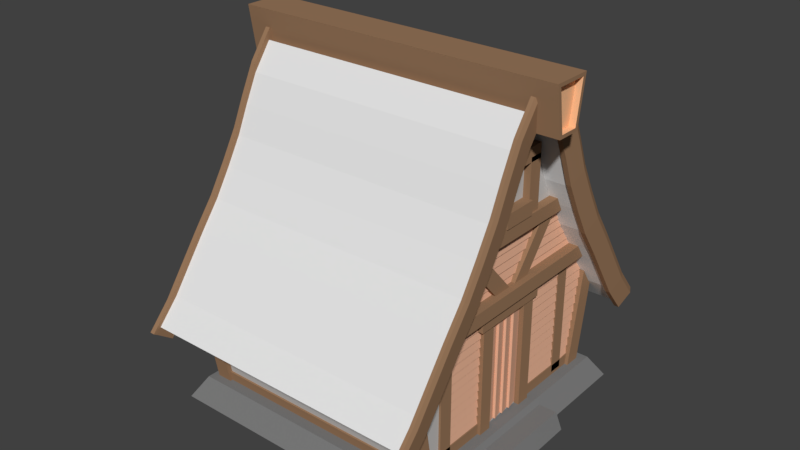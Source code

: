 # Source: haus.blend  (saved by Blender 2.79.0; exported with 4.5.12 LTS)
import bpy
from mathutils import Matrix  # noqa: F401  (used for matrix-valued properties, if any)

bpy.ops.wm.read_factory_settings(use_empty=True)
scene = bpy.context.scene
scene.name = 'Scene'

# ---- collections
col_collection_1 = bpy.data.collections.new('Collection 1'); scene.collection.children.link(col_collection_1)

# ---- materials (node trees are filled in below, after node groups)
mat_material = bpy.data.materials.new('Material')
mat_material.alpha_threshold = 0.0
mat_material.use_transparent_shadow = False
mat_material.diffuse_color = (0.8, 0.4468, 0.2968, 1.0)
mat_material.roughness = 0.5
mat_material.specular_intensity = 0.0
mat_material_001 = bpy.data.materials.new('Material.001')
mat_material_001.alpha_threshold = 0.0
mat_material_001.use_transparent_shadow = False
mat_material_001.diffuse_color = (0.3264, 0.1899, 0.1069, 1.0)
mat_material_001.roughness = 0.5
mat_material_001.specular_intensity = 0.0
mat_material_003 = bpy.data.materials.new('Material.003')
mat_material_003.alpha_threshold = 0.0
mat_material_003.use_transparent_shadow = False
mat_material_003.diffuse_color = (0.8971, 0.5122, 0.2811, 1.0)
mat_material_003.roughness = 0.5
mat_material_003.specular_intensity = 0.0
mat_wand = bpy.data.materials.new('Wand')
mat_wand.alpha_threshold = 0.0
mat_wand.use_transparent_shadow = False
mat_wand.diffuse_color = (0.5489, 0.5287, 0.5129, 1.0)
mat_wand.roughness = 0.5
mat_wand.specular_intensity = 0.0
mat_wand.line_color = (0.0, 0.0, 0.0, 1.0)
mat_schwelle = bpy.data.materials.new('Schwelle')
mat_schwelle.alpha_threshold = 0.0
mat_schwelle.use_transparent_shadow = False
mat_schwelle.diffuse_color = (0.2019, 0.2019, 0.2019, 1.0)
mat_schwelle.roughness = 0.5
mat_schwelle.specular_intensity = 0.0

# ---- material node trees

# ---- world
world_world = bpy.data.worlds.new('World'); scene.world = world_world
world_world.color = (0.05088, 0.05088, 0.05088)
world_world.use_sun_shadow = False
world_world.sun_shadow_jitter_overblur = 0.0
world_world.cycles.sampling_method = 'MANUAL'

# ---- meshes
me_cube_047 = bpy.data.meshes.new('Cube.047')
me_cube_047.from_pydata([(-1.0, -1.0, -8.887), (-1.0, -1.0, 8.887), (-1.0, 1.0, -8.887), (-1.0, 1.0, 8.887), (1.0, -1.0, -8.887), (1.0, -1.0, 8.887), (1.0, 1.0, -8.887), (1.0, 1.0, 8.887), (0.58, 0.4, -8.887), (0.58, 0.4, 8.887), (0.58, 2.4, -8.887), (0.58, 2.4, 8.887), (2.58, 0.4, -8.887), (2.58, 0.4, 8.887), (2.58, 2.4, -8.887), (2.58, 2.4, 8.887), (2.16, 1.8, -8.597), (2.16, 1.8, 8.227), (2.16, 3.8, -8.597), (2.16, 3.8, 8.227), (4.16, 1.8, -8.597), (4.16, 1.8, 8.227), (4.16, 3.8, -8.597), (4.16, 3.8, 8.227), (3.74, 3.2, -7.733), (3.74, 3.2, 7.733), (3.74, 5.2, -7.733), (3.74, 5.2, 7.733), (5.74, 3.2, -7.733), (5.74, 3.2, 7.733), (5.74, 5.2, -7.733), (5.74, 5.2, 7.733), (5.32, 4.6, -7.099), (5.32, 4.6, 6.755), (5.32, 6.6, -7.099), (5.32, 6.6, 6.755), (7.32, 4.6, -7.099), (7.32, 4.6, 6.755), (7.32, 6.6, -7.099), (7.32, 6.6, 6.755), (6.9, 6.0, -7.099), (6.9, 6.0, 6.755), (6.9, 8.0, -7.099), (6.9, 8.0, 6.755), (8.9, 6.0, -7.099), (8.9, 6.0, 6.755), (8.9, 8.0, -7.099), (8.9, 8.0, 6.755)], [], [(0, 1, 3, 2), (2, 3, 7, 6), (6, 7, 5, 4), (4, 5, 1, 0), (2, 6, 4, 0), (7, 3, 1, 5), (8, 9, 11, 10), (10, 11, 15, 14), (14, 15, 13, 12), (12, 13, 9, 8), (10, 14, 12, 8), (15, 11, 9, 13), (16, 17, 19, 18), (18, 19, 23, 22), (22, 23, 21, 20), (20, 21, 17, 16), (18, 22, 20, 16), (23, 19, 17, 21), (24, 25, 27, 26), (26, 27, 31, 30), (30, 31, 29, 28), (28, 29, 25, 24), (26, 30, 28, 24), (31, 27, 25, 29), (32, 33, 35, 34), (34, 35, 39, 38), (38, 39, 37, 36), (36, 37, 33, 32), (34, 38, 36, 32), (39, 35, 33, 37), (40, 41, 43, 42), (42, 43, 47, 46), (46, 47, 45, 44), (44, 45, 41, 40), (42, 46, 44, 40), (47, 43, 41, 45)])
_uv = me_cube_047.uv_layers.new(name='UVMap')
_uv.uv.foreach_set('vector', [0.002913, 0.9983, 0.002913, 0.001682, 0.1971, 0.001682, 0.1971, 0.9983, 0.5971, 0.001682, 0.5971, 0.9983, 0.4029, 0.9983, 0.4029, 0.001682, 0.7971, 0.001682, 0.7971, 0.9983, 0.6029, 0.9983, 0.6029, 0.001682, 0.2029, 0.9983, 0.2029, 0.001682, 0.3971, 0.001682, 0.3971, 0.9983, 0.9971, 0.2293, 0.8029, 0.2293, 0.8029, 0.1172, 0.9971, 0.1172, 0.9971, 0.001682, 0.9971, 0.1138, 0.8029, 0.1138, 0.8029, 0.001682, 0.002913, 0.9983, 0.002913, 0.001682, 0.1971, 0.001682, 0.1971, 0.9983, 0.5971, 0.001682, 0.5971, 0.9983, 0.4029, 0.9983, 0.4029, 0.001682, 0.7971, 0.001682, 0.7971, 0.9983, 0.6029, 0.9983, 0.6029, 0.001682, 0.2029, 0.9983, 0.2029, 0.001682, 0.3971, 0.001682, 0.3971, 0.9983, 0.9971, 0.2293, 0.8029, 0.2293, 0.8029, 0.1172, 0.9971, 0.1172, 0.9971, 0.001682, 0.9971, 0.1138, 0.8029, 0.1138, 0.8029, 0.001682, 0.002913, 0.9983, 0.002913, 0.001682, 0.1971, 0.001682, 0.1971, 0.9983, 0.5971, 0.001682, 0.5971, 0.9983, 0.4029, 0.9983, 0.4029, 0.001682, 0.7971, 0.001682, 0.7971, 0.9983, 0.6029, 0.9983, 0.6029, 0.001682, 0.2029, 0.9983, 0.2029, 0.001682, 0.3971, 0.001682, 0.3971, 0.9983, 0.9971, 0.2293, 0.8029, 0.2293, 0.8029, 0.1172, 0.9971, 0.1172, 0.9971, 0.001682, 0.9971, 0.1138, 0.8029, 0.1138, 0.8029, 0.001682, 0.002913, 0.9983, 0.002913, 0.001682, 0.1971, 0.001682, 0.1971, 0.9983, 0.5971, 0.001682, 0.5971, 0.9983, 0.4029, 0.9983, 0.4029, 0.001682, 0.7971, 0.001682, 0.7971, 0.9983, 0.6029, 0.9983, 0.6029, 0.001682, 0.2029, 0.9983, 0.2029, 0.001682, 0.3971, 0.001682, 0.3971, 0.9983, 0.9971, 0.2293, 0.8029, 0.2293, 0.8029, 0.1172, 0.9971, 0.1172, 0.9971, 0.001682, 0.9971, 0.1138, 0.8029, 0.1138, 0.8029, 0.001682, 0.002913, 0.9983, 0.002913, 0.001682, 0.1971, 0.001682, 0.1971, 0.9983, 0.5971, 0.001682, 0.5971, 0.9983, 0.4029, 0.9983, 0.4029, 0.001682, 0.7971, 0.001682, 0.7971, 0.9983, 0.6029, 0.9983, 0.6029, 0.001682, 0.2029, 0.9983, 0.2029, 0.001682, 0.3971, 0.001682, 0.3971, 0.9983, 0.9971, 0.2293, 0.8029, 0.2293, 0.8029, 0.1172, 0.9971, 0.1172, 0.9971, 0.001682, 0.9971, 0.1138, 0.8029, 0.1138, 0.8029, 0.001682, 0.002913, 0.9983, 0.002913, 0.001682, 0.1971, 0.001682, 0.1971, 0.9983, 0.5971, 0.001682, 0.5971, 0.9983, 0.4029, 0.9983, 0.4029, 0.001682, 0.7971, 0.001682, 0.7971, 0.9983, 0.6029, 0.9983, 0.6029, 0.001682, 0.2029, 0.9983, 0.2029, 0.001682, 0.3971, 0.001682, 0.3971, 0.9983, 0.9971, 0.2293, 0.8029, 0.2293, 0.8029, 0.1172, 0.9971, 0.1172, 0.9971, 0.001682, 0.9971, 0.1138, 0.8029, 0.1138, 0.8029, 0.001682])
me_cube_047.materials.append(mat_material)
me_cube_047.use_remesh_preserve_volume = False
me_cube_047.use_remesh_preserve_attributes = False
me_cube_047.use_mirror_vertex_groups = False
me_cube_047.update()
me_cube_046 = bpy.data.meshes.new('Cube.046')
me_cube_046.from_pydata([(-0.8475, -0.8599, 3.021), (-1.0, -1.0, 8.887), (-0.8789, 1.111, 2.191), (-1.0, 1.0, 8.887), (1.152, -0.8607, 2.998), (1.0, -1.0, 8.887), (1.12, 1.11, 2.168), (1.0, 1.0, 8.887), (0.7098, 0.5193, 2.422), (0.58, 0.4, 8.887), (0.6783, 2.49, 1.592), (0.58, 2.4, 8.887), (2.709, 0.5184, 2.398), (2.58, 0.4, 8.887), (2.677, 2.49, 1.569), (2.58, 2.4, 8.887), (2.267, 1.898, 1.822), (2.16, 1.8, 8.887), (2.236, 3.869, 0.9925), (2.16, 3.8, 8.887), (4.266, 1.898, 1.799), (4.16, 1.8, 8.887), (4.235, 3.869, 0.9691), (4.16, 3.8, 8.887), (3.824, 3.277, 1.223), (3.74, 3.2, 8.887), (3.793, 5.249, 0.3931), (3.74, 5.2, 8.887), (5.823, 3.277, 1.199), (5.74, 3.2, 8.887), (5.792, 5.248, 0.3696), (5.74, 5.2, 8.887), (5.382, 4.657, 0.6235), (5.32, 4.6, 8.887), (5.35, 6.628, -0.2064), (5.32, 6.6, 8.887), (7.381, 4.656, 0.6), (7.32, 4.6, 8.887), (7.349, 6.627, -0.2299), (7.32, 6.6, 8.887), (6.939, 6.036, 0.02402), (6.9, 6.0, 8.887), (6.907, 8.007, -0.8059), (6.9, 8.0, 8.887), (8.938, 6.035, 0.0005443), (8.9, 6.0, 8.887), (8.907, 8.006, -0.8293), (8.9, 8.0, 8.887), (8.496, 7.415, -0.5754), (8.48, 7.4, 8.887), (8.465, 9.386, -1.405), (8.48, 9.4, 8.887), (10.5, 7.414, -0.5989), (10.48, 7.4, 8.887), (10.46, 9.385, -1.429), (10.48, 9.4, 8.887), (10.05, 8.794, -1.175), (10.06, 8.8, 8.887), (10.02, 10.77, -2.005), (10.06, 10.8, 8.887), (11.8, 8.8, -1.198), (11.8, 8.807, 8.887), (11.77, 10.77, -2.028), (11.8, 10.81, 8.887), (11.61, 10.17, -1.774), (11.64, 10.2, 8.887), (11.58, 12.14, -2.604), (11.64, 12.2, 8.887), (13.4, 10.18, -1.798), (13.43, 10.21, 8.887), (13.37, 12.15, -2.628), (13.43, 12.21, 8.887), (13.17, 11.55, -2.374), (13.22, 11.6, 8.887), (13.14, 13.52, -3.204), (13.22, 13.6, 8.887), (15.0, 11.56, -2.397), (15.05, 11.6, 8.887), (14.97, 13.53, -3.227), (15.05, 13.6, 8.887), (14.73, 12.93, -2.973), (14.8, 13.0, 8.887), (14.69, 14.9, -3.803), (14.8, 15.0, 8.887), (16.27, 12.94, -2.997), (16.35, 13.01, 8.887), (16.24, 14.91, -3.827), (16.35, 15.01, 8.887), (16.28, 14.31, -3.573), (16.38, 14.4, 8.887), (16.25, 16.28, -4.403), (16.38, 16.4, 8.887), (16.98, 14.33, -3.596), (17.15, 14.42, 8.887), (18.59, 16.29, -4.426), (18.82, 16.4, 8.887), (17.84, 15.69, -2.096), (17.96, 15.8, 8.887), (17.81, 17.66, -2.926), (17.96, 17.8, 8.887), (18.99, 15.71, -2.12), (19.12, 15.82, 8.887), (18.96, 17.68, -2.95), (19.12, 17.82, 8.887)], [], [(0, 1, 3, 2), (2, 3, 7, 6), (6, 7, 5, 4), (4, 5, 1, 0), (2, 6, 4, 0), (7, 3, 1, 5), (8, 9, 11, 10), (10, 11, 15, 14), (14, 15, 13, 12), (12, 13, 9, 8), (10, 14, 12, 8), (15, 11, 9, 13), (16, 17, 19, 18), (18, 19, 23, 22), (22, 23, 21, 20), (20, 21, 17, 16), (18, 22, 20, 16), (23, 19, 17, 21), (24, 25, 27, 26), (26, 27, 31, 30), (30, 31, 29, 28), (28, 29, 25, 24), (26, 30, 28, 24), (31, 27, 25, 29), (32, 33, 35, 34), (34, 35, 39, 38), (38, 39, 37, 36), (36, 37, 33, 32), (34, 38, 36, 32), (39, 35, 33, 37), (40, 41, 43, 42), (42, 43, 47, 46), (46, 47, 45, 44), (44, 45, 41, 40), (42, 46, 44, 40), (47, 43, 41, 45), (48, 49, 51, 50), (50, 51, 55, 54), (54, 55, 53, 52), (52, 53, 49, 48), (50, 54, 52, 48), (55, 51, 49, 53), (56, 57, 59, 58), (58, 59, 63, 62), (62, 63, 61, 60), (60, 61, 57, 56), (58, 62, 60, 56), (63, 59, 57, 61), (64, 65, 67, 66), (66, 67, 71, 70), (70, 71, 69, 68), (68, 69, 65, 64), (66, 70, 68, 64), (71, 67, 65, 69), (72, 73, 75, 74), (74, 75, 79, 78), (78, 79, 77, 76), (76, 77, 73, 72), (74, 78, 76, 72), (79, 75, 73, 77), (80, 81, 83, 82), (82, 83, 87, 86), (86, 87, 85, 84), (84, 85, 81, 80), (82, 86, 84, 80), (87, 83, 81, 85), (88, 89, 91, 90), (90, 91, 95, 94), (94, 95, 93, 92), (92, 93, 89, 88), (90, 94, 92, 88), (95, 91, 89, 93), (96, 97, 99, 98), (98, 99, 103, 102), (102, 103, 101, 100), (100, 101, 97, 96), (98, 102, 100, 96), (103, 99, 97, 101)])
_uv = me_cube_046.uv_layers.new(name='UVMap')
_uv.uv.foreach_set('vector', [0.002913, 0.9983, 0.002913, 0.001682, 0.1971, 0.001682, 0.1971, 0.9983, 0.5971, 0.001682, 0.5971, 0.9983, 0.4029, 0.9983, 0.4029, 0.001682, 0.7971, 0.001682, 0.7971, 0.9983, 0.6029, 0.9983, 0.6029, 0.001682, 0.2029, 0.9983, 0.2029, 0.001682, 0.3971, 0.001682, 0.3971, 0.9983, 0.9971, 0.2293, 0.8029, 0.2293, 0.8029, 0.1172, 0.9971, 0.1172, 0.9971, 0.001682, 0.9971, 0.1138, 0.8029, 0.1138, 0.8029, 0.001682, 0.002913, 0.9983, 0.002913, 0.001682, 0.1971, 0.001682, 0.1971, 0.9983, 0.5971, 0.001682, 0.5971, 0.9983, 0.4029, 0.9983, 0.4029, 0.001682, 0.7971, 0.001682, 0.7971, 0.9983, 0.6029, 0.9983, 0.6029, 0.001682, 0.2029, 0.9983, 0.2029, 0.001682, 0.3971, 0.001682, 0.3971, 0.9983, 0.9971, 0.2293, 0.8029, 0.2293, 0.8029, 0.1172, 0.9971, 0.1172, 0.9971, 0.001682, 0.9971, 0.1138, 0.8029, 0.1138, 0.8029, 0.001682, 0.002913, 0.9983, 0.002913, 0.001682, 0.1971, 0.001682, 0.1971, 0.9983, 0.5971, 0.001682, 0.5971, 0.9983, 0.4029, 0.9983, 0.4029, 0.001682, 0.7971, 0.001682, 0.7971, 0.9983, 0.6029, 0.9983, 0.6029, 0.001682, 0.2029, 0.9983, 0.2029, 0.001682, 0.3971, 0.001682, 0.3971, 0.9983, 0.9971, 0.2293, 0.8029, 0.2293, 0.8029, 0.1172, 0.9971, 0.1172, 0.9971, 0.001682, 0.9971, 0.1138, 0.8029, 0.1138, 0.8029, 0.001682, 0.002913, 0.9983, 0.002913, 0.001682, 0.1971, 0.001682, 0.1971, 0.9983, 0.5971, 0.001682, 0.5971, 0.9983, 0.4029, 0.9983, 0.4029, 0.001682, 0.7971, 0.001682, 0.7971, 0.9983, 0.6029, 0.9983, 0.6029, 0.001682, 0.2029, 0.9983, 0.2029, 0.001682, 0.3971, 0.001682, 0.3971, 0.9983, 0.9971, 0.2293, 0.8029, 0.2293, 0.8029, 0.1172, 0.9971, 0.1172, 0.9971, 0.001682, 0.9971, 0.1138, 0.8029, 0.1138, 0.8029, 0.001682, 0.002913, 0.9983, 0.002913, 0.001682, 0.1971, 0.001682, 0.1971, 0.9983, 0.5971, 0.001682, 0.5971, 0.9983, 0.4029, 0.9983, 0.4029, 0.001682, 0.7971, 0.001682, 0.7971, 0.9983, 0.6029, 0.9983, 0.6029, 0.001682, 0.2029, 0.9983, 0.2029, 0.001682, 0.3971, 0.001682, 0.3971, 0.9983, 0.9971, 0.2293, 0.8029, 0.2293, 0.8029, 0.1172, 0.9971, 0.1172, 0.9971, 0.001682, 0.9971, 0.1138, 0.8029, 0.1138, 0.8029, 0.001682, 0.002913, 0.9983, 0.002913, 0.001682, 0.1971, 0.001682, 0.1971, 0.9983, 0.5971, 0.001682, 0.5971, 0.9983, 0.4029, 0.9983, 0.4029, 0.001682, 0.7971, 0.001682, 0.7971, 0.9983, 0.6029, 0.9983, 0.6029, 0.001682, 0.2029, 0.9983, 0.2029, 0.001682, 0.3971, 0.001682, 0.3971, 0.9983, 0.9971, 0.2293, 0.8029, 0.2293, 0.8029, 0.1172, 0.9971, 0.1172, 0.9971, 0.001682, 0.9971, 0.1138, 0.8029, 0.1138, 0.8029, 0.001682, 0.002913, 0.9983, 0.002913, 0.001682, 0.1971, 0.001682, 0.1971, 0.9983, 0.5971, 0.001682, 0.5971, 0.9983, 0.4029, 0.9983, 0.4029, 0.001682, 0.7971, 0.001682, 0.7971, 0.9983, 0.6029, 0.9983, 0.6029, 0.001682, 0.2029, 0.9983, 0.2029, 0.001682, 0.3971, 0.001682, 0.3971, 0.9983, 0.9971, 0.2293, 0.8029, 0.2293, 0.8029, 0.1172, 0.9971, 0.1172, 0.9971, 0.001682, 0.9971, 0.1138, 0.8029, 0.1138, 0.8029, 0.001682, 0.002913, 0.9983, 0.002913, 0.001682, 0.1971, 0.001682, 0.1971, 0.9983, 0.5971, 0.001682, 0.5971, 0.9983, 0.4029, 0.9983, 0.4029, 0.001682, 0.7971, 0.001682, 0.7971, 0.9983, 0.6029, 0.9983, 0.6029, 0.001682, 0.2029, 0.9983, 0.2029, 0.001682, 0.3971, 0.001682, 0.3971, 0.9983, 0.9971, 0.2293, 0.8029, 0.2293, 0.8029, 0.1172, 0.9971, 0.1172, 0.9971, 0.001682, 0.9971, 0.1138, 0.8029, 0.1138, 0.8029, 0.001682, 0.002913, 0.9983, 0.002913, 0.001682, 0.1971, 0.001682, 0.1971, 0.9983, 0.5971, 0.001682, 0.5971, 0.9983, 0.4029, 0.9983, 0.4029, 0.001682, 0.7971, 0.001682, 0.7971, 0.9983, 0.6029, 0.9983, 0.6029, 0.001682, 0.2029, 0.9983, 0.2029, 0.001682, 0.3971, 0.001682, 0.3971, 0.9983, 0.9971, 0.2293, 0.8029, 0.2293, 0.8029, 0.1172, 0.9971, 0.1172, 0.9971, 0.001682, 0.9971, 0.1138, 0.8029, 0.1138, 0.8029, 0.001682, 0.002913, 0.9983, 0.002913, 0.001682, 0.1971, 0.001682, 0.1971, 0.9983, 0.5971, 0.001682, 0.5971, 0.9983, 0.4029, 0.9983, 0.4029, 0.001682, 0.7971, 0.001682, 0.7971, 0.9983, 0.6029, 0.9983, 0.6029, 0.001682, 0.2029, 0.9983, 0.2029, 0.001682, 0.3971, 0.001682, 0.3971, 0.9983, 0.9971, 0.2293, 0.8029, 0.2293, 0.8029, 0.1172, 0.9971, 0.1172, 0.9971, 0.001682, 0.9971, 0.1138, 0.8029, 0.1138, 0.8029, 0.001682, 0.002913, 0.9983, 0.002913, 0.001682, 0.1971, 0.001682, 0.1971, 0.9983, 0.5971, 0.001682, 0.5971, 0.9983, 0.4029, 0.9983, 0.4029, 0.001682, 0.7971, 0.001682, 0.7971, 0.9983, 0.6029, 0.9983, 0.6029, 0.001682, 0.2029, 0.9983, 0.2029, 0.001682, 0.3971, 0.001682, 0.3971, 0.9983, 0.9971, 0.2293, 0.8029, 0.2293, 0.8029, 0.1172, 0.9971, 0.1172, 0.9971, 0.001682, 0.9971, 0.1138, 0.8029, 0.1138, 0.8029, 0.001682, 0.002913, 0.9983, 0.002913, 0.001682, 0.1971, 0.001682, 0.1971, 0.9983, 0.5971, 0.001682, 0.5971, 0.9983, 0.4029, 0.9983, 0.4029, 0.001682, 0.7971, 0.001682, 0.7971, 0.9983, 0.6029, 0.9983, 0.6029, 0.001682, 0.2029, 0.9983, 0.2029, 0.001682, 0.3971, 0.001682, 0.3971, 0.9983, 0.9971, 0.2293, 0.8029, 0.2293, 0.8029, 0.1172, 0.9971, 0.1172, 0.9971, 0.001682, 0.9971, 0.1138, 0.8029, 0.1138, 0.8029, 0.001682, 0.002913, 0.9983, 0.002913, 0.001682, 0.1971, 0.001682, 0.1971, 0.9983, 0.5971, 0.001682, 0.5971, 0.9983, 0.4029, 0.9983, 0.4029, 0.001682, 0.7971, 0.001682, 0.7971, 0.9983, 0.6029, 0.9983, 0.6029, 0.001682, 0.2029, 0.9983, 0.2029, 0.001682, 0.3971, 0.001682, 0.3971, 0.9983, 0.9971, 0.2293, 0.8029, 0.2293, 0.8029, 0.1172, 0.9971, 0.1172, 0.9971, 0.001682, 0.9971, 0.1138, 0.8029, 0.1138, 0.8029, 0.001682])
me_cube_046.materials.append(mat_material)
me_cube_046.use_remesh_preserve_volume = False
me_cube_046.use_remesh_preserve_attributes = False
me_cube_046.use_mirror_vertex_groups = False
me_cube_046.update()
me_cube_045 = bpy.data.meshes.new('Cube.045')
me_cube_045.from_pydata([(-1.0, -1.0, -8.887), (-1.0, -1.0, 8.887), (-1.0, 1.0, -8.887), (-1.0, 1.0, 8.887), (1.0, -1.0, -8.887), (1.0, -1.0, 8.887), (1.0, 1.0, -8.887), (1.0, 1.0, 8.887)], [], [(0, 1, 3, 2), (2, 3, 7, 6), (6, 7, 5, 4), (4, 5, 1, 0), (2, 6, 4, 0), (7, 3, 1, 5)])
_uv = me_cube_045.uv_layers.new(name='UVMap')
_uv.uv.foreach_set('vector', [0.002913, 0.9983, 0.002913, 0.001682, 0.1971, 0.001682, 0.1971, 0.9983, 0.5971, 0.001682, 0.5971, 0.9983, 0.4029, 0.9983, 0.4029, 0.001682, 0.7971, 0.001682, 0.7971, 0.9983, 0.6029, 0.9983, 0.6029, 0.001682, 0.2029, 0.9983, 0.2029, 0.001682, 0.3971, 0.001682, 0.3971, 0.9983, 0.9971, 0.2293, 0.8029, 0.2293, 0.8029, 0.1172, 0.9971, 0.1172, 0.9971, 0.001682, 0.9971, 0.1138, 0.8029, 0.1138, 0.8029, 0.001682])
me_cube_045.materials.append(mat_material)
me_cube_045.use_remesh_preserve_volume = False
me_cube_045.use_remesh_preserve_attributes = False
me_cube_045.use_mirror_vertex_groups = False
me_cube_045.update()
me_cube_043 = bpy.data.meshes.new('Cube.043')
me_cube_043.from_pydata([(-1.0, -1.0, -8.887), (-1.0, -1.0, 8.887), (-1.0, 1.0, -8.887), (-1.0, 1.0, 8.887), (1.0, -1.0, -8.887), (1.0, -1.0, 8.887), (1.0, 1.0, -8.887), (1.0, 1.0, 8.887)], [], [(0, 1, 3, 2), (2, 3, 7, 6), (6, 7, 5, 4), (4, 5, 1, 0), (2, 6, 4, 0), (7, 3, 1, 5)])
_uv = me_cube_043.uv_layers.new(name='UVMap')
_uv.uv.foreach_set('vector', [0.002913, 0.9983, 0.002913, 0.001682, 0.1971, 0.001682, 0.1971, 0.9983, 0.5971, 0.001682, 0.5971, 0.9983, 0.4029, 0.9983, 0.4029, 0.001682, 0.7971, 0.001682, 0.7971, 0.9983, 0.6029, 0.9983, 0.6029, 0.001682, 0.2029, 0.9983, 0.2029, 0.001682, 0.3971, 0.001682, 0.3971, 0.9983, 0.9971, 0.2293, 0.8029, 0.2293, 0.8029, 0.1172, 0.9971, 0.1172, 0.9971, 0.001682, 0.9971, 0.1138, 0.8029, 0.1138, 0.8029, 0.001682])
me_cube_043.materials.append(mat_material)
me_cube_043.use_remesh_preserve_volume = False
me_cube_043.use_remesh_preserve_attributes = False
me_cube_043.use_mirror_vertex_groups = False
me_cube_043.update()
me_cube_040 = bpy.data.meshes.new('Cube.040')
me_cube_040.from_pydata([(-1.0, -1.0, -1.0), (-1.0, -1.0, 16.77), (-1.0, 1.0, -1.0), (-1.0, 1.0, 16.77), (1.0, -1.0, -1.0), (1.0, -1.0, 16.77), (1.0, 1.0, -1.0), (1.0, 1.0, 16.77)], [], [(0, 1, 3, 2), (2, 3, 7, 6), (6, 7, 5, 4), (4, 5, 1, 0), (2, 6, 4, 0), (7, 3, 1, 5)])
_uv = me_cube_040.uv_layers.new(name='UVMap')
_uv.uv.foreach_set('vector', [0.002913, 0.9983, 0.002913, 0.001682, 0.1971, 0.001682, 0.1971, 0.9983, 0.5971, 0.001682, 0.5971, 0.9983, 0.4029, 0.9983, 0.4029, 0.001682, 0.7971, 0.001682, 0.7971, 0.9983, 0.6029, 0.9983, 0.6029, 0.001682, 0.2029, 0.9983, 0.2029, 0.001682, 0.3971, 0.001682, 0.3971, 0.9983, 0.9971, 0.2293, 0.8029, 0.2293, 0.8029, 0.1172, 0.9971, 0.1172, 0.9971, 0.001682, 0.9971, 0.1138, 0.8029, 0.1138, 0.8029, 0.001682])
me_cube_040.materials.append(mat_material)
me_cube_040.use_remesh_preserve_volume = False
me_cube_040.use_remesh_preserve_attributes = False
me_cube_040.use_mirror_vertex_groups = False
me_cube_040.update()
me_cube_039 = bpy.data.meshes.new('Cube.039')
me_cube_039.from_pydata([(-1.0, -1.0, -8.887), (-1.0, -1.0, 8.887), (-1.0, 1.0, -8.887), (-1.0, 1.0, 8.887), (1.0, -1.0, -8.887), (1.0, -1.0, 8.887), (1.0, 1.0, -8.887), (1.0, 1.0, 8.887)], [], [(0, 1, 3, 2), (2, 3, 7, 6), (6, 7, 5, 4), (4, 5, 1, 0), (2, 6, 4, 0), (7, 3, 1, 5)])
me_cube_039.materials.append(mat_material_001)
me_cube_039.use_remesh_preserve_volume = False
me_cube_039.use_remesh_preserve_attributes = False
me_cube_039.use_mirror_vertex_groups = False
me_cube_039.update()
me_cube_038 = bpy.data.meshes.new('Cube.038')
me_cube_038.from_pydata([(-1.0, -1.0, -8.887), (-1.0, -1.0, 8.887), (-1.0, 1.0, -8.887), (-1.0, 1.0, 8.887), (1.0, -1.0, -8.887), (1.0, -1.0, 8.887), (1.0, 1.0, -8.887), (1.0, 1.0, 8.887)], [], [(0, 1, 3, 2), (2, 3, 7, 6), (6, 7, 5, 4), (4, 5, 1, 0), (2, 6, 4, 0), (7, 3, 1, 5)])
me_cube_038.materials.append(mat_material_001)
me_cube_038.use_remesh_preserve_volume = False
me_cube_038.use_remesh_preserve_attributes = False
me_cube_038.use_mirror_vertex_groups = False
me_cube_038.update()
me_cube_037 = bpy.data.meshes.new('Cube.037')
me_cube_037.from_pydata([(-1.0, -1.0, -8.887), (-1.0, -1.0, 8.887), (-1.0, 1.0, -8.887), (-1.0, 1.0, 8.887), (1.0, -1.0, -8.887), (1.0, -1.0, 8.887), (1.0, 1.0, -8.887), (1.0, 1.0, 8.887)], [], [(0, 1, 3, 2), (2, 3, 7, 6), (6, 7, 5, 4), (4, 5, 1, 0), (2, 6, 4, 0), (7, 3, 1, 5)])
me_cube_037.materials.append(mat_material_001)
me_cube_037.use_remesh_preserve_volume = False
me_cube_037.use_remesh_preserve_attributes = False
me_cube_037.use_mirror_vertex_groups = False
me_cube_037.update()
me_cube_036 = bpy.data.meshes.new('Cube.036')
me_cube_036.from_pydata([(-1.0, -1.0, -8.887), (-1.0, -1.0, 8.887), (-1.0, 1.0, -8.887), (-1.0, 1.0, 8.887), (1.0, -1.0, -8.887), (1.0, -1.0, 8.887), (1.0, 1.0, -8.887), (1.0, 1.0, 8.887)], [], [(0, 1, 3, 2), (2, 3, 7, 6), (6, 7, 5, 4), (4, 5, 1, 0), (2, 6, 4, 0), (7, 3, 1, 5)])
me_cube_036.materials.append(mat_material_001)
me_cube_036.use_remesh_preserve_volume = False
me_cube_036.use_remesh_preserve_attributes = False
me_cube_036.use_mirror_vertex_groups = False
me_cube_036.update()
me_cube_035 = bpy.data.meshes.new('Cube.035')
me_cube_035.from_pydata([(-1.0, -1.0, -1.0), (-1.0, -1.0, 1.0), (-1.0, 1.0, -1.0), (-1.0, 1.0, 1.0), (1.0, -1.0, -1.0), (1.0, -1.0, 1.0), (1.0, 1.0, -1.0), (1.0, 1.0, 1.0)], [], [(0, 1, 3, 2), (2, 3, 7, 6), (6, 7, 5, 4), (4, 5, 1, 0), (2, 6, 4, 0), (7, 3, 1, 5)])
me_cube_035.materials.append(mat_material_001)
me_cube_035.use_remesh_preserve_volume = False
me_cube_035.use_remesh_preserve_attributes = False
me_cube_035.use_mirror_vertex_groups = False
me_cube_035.update()
me_cube_034 = bpy.data.meshes.new('Cube.034')
me_cube_034.from_pydata([(-1.0, -1.0, -1.0), (-1.0, -1.0, 1.0), (-1.0, 1.0, -1.0), (-1.0, 1.0, 1.0), (1.0, -1.0, -1.0), (1.0, -1.0, 1.0), (1.0, 1.0, -1.0), (1.0, 1.0, 1.0)], [], [(0, 1, 3, 2), (2, 3, 7, 6), (6, 7, 5, 4), (4, 5, 1, 0), (2, 6, 4, 0), (7, 3, 1, 5)])
me_cube_034.materials.append(mat_material_001)
me_cube_034.use_remesh_preserve_volume = False
me_cube_034.use_remesh_preserve_attributes = False
me_cube_034.use_mirror_vertex_groups = False
me_cube_034.update()
me_cube_031 = bpy.data.meshes.new('Cube.031')
me_cube_031.from_pydata([(-1.0, -1.0, -8.887), (-1.0, -1.0, 8.887), (-1.0, 1.0, -8.887), (-1.0, 1.0, 8.887), (1.0, -1.0, -8.887), (1.0, -1.0, 8.887), (1.0, 1.0, -8.887), (1.0, 1.0, 8.887)], [], [(0, 1, 3, 2), (2, 3, 7, 6), (6, 7, 5, 4), (4, 5, 1, 0), (2, 6, 4, 0), (7, 3, 1, 5)])
me_cube_031.materials.append(mat_material_001)
me_cube_031.use_remesh_preserve_volume = False
me_cube_031.use_remesh_preserve_attributes = False
me_cube_031.use_mirror_vertex_groups = False
me_cube_031.update()
me_cube_028 = bpy.data.meshes.new('Cube.028')
me_cube_028.from_pydata([(-1.0, -1.0, -8.887), (-1.0, -1.0, 8.887), (-1.0, 1.0, -8.887), (-1.0, 1.0, 8.887), (1.0, -1.0, -8.887), (1.0, -1.0, 8.887), (1.0, 1.0, -8.887), (1.0, 1.0, 8.887)], [], [(0, 1, 3, 2), (2, 3, 7, 6), (6, 7, 5, 4), (4, 5, 1, 0), (2, 6, 4, 0), (7, 3, 1, 5)])
me_cube_028.materials.append(mat_material_001)
me_cube_028.use_remesh_preserve_volume = False
me_cube_028.use_remesh_preserve_attributes = False
me_cube_028.use_mirror_vertex_groups = False
me_cube_028.update()
me_cube_027 = bpy.data.meshes.new('Cube.027')
me_cube_027.from_pydata([(-1.0, -1.0, -8.887), (-1.0, -1.0, 8.887), (-1.0, 1.0, -8.887), (-1.0, 1.0, 8.887), (1.0, -1.0, -8.887), (1.0, -1.0, 8.887), (1.0, 1.0, -8.887), (1.0, 1.0, 8.887)], [], [(0, 1, 3, 2), (2, 3, 7, 6), (6, 7, 5, 4), (4, 5, 1, 0), (2, 6, 4, 0), (7, 3, 1, 5)])
me_cube_027.materials.append(mat_material_001)
me_cube_027.use_remesh_preserve_volume = False
me_cube_027.use_remesh_preserve_attributes = False
me_cube_027.use_mirror_vertex_groups = False
me_cube_027.update()
me_cube_026 = bpy.data.meshes.new('Cube.026')
me_cube_026.from_pydata([(-1.0, -1.0, -8.887), (-1.0, -1.0, 8.887), (-1.0, 1.0, -8.887), (-1.0, 1.0, 8.887), (1.0, -1.0, -8.887), (1.0, -1.0, 8.887), (1.0, 1.0, -8.887), (1.0, 1.0, 8.887)], [], [(0, 1, 3, 2), (2, 3, 7, 6), (6, 7, 5, 4), (4, 5, 1, 0), (2, 6, 4, 0), (7, 3, 1, 5)])
me_cube_026.materials.append(mat_material_001)
me_cube_026.use_remesh_preserve_volume = False
me_cube_026.use_remesh_preserve_attributes = False
me_cube_026.use_mirror_vertex_groups = False
me_cube_026.update()
me_cube_025 = bpy.data.meshes.new('Cube.025')
me_cube_025.from_pydata([(-1.0, -1.0, -8.887), (-1.0, -1.0, 8.887), (-1.0, 1.0, -8.887), (-1.0, 1.0, 8.887), (1.0, -1.0, -8.887), (1.0, -1.0, 8.887), (1.0, 1.0, -8.887), (1.0, 1.0, 8.887)], [], [(0, 1, 3, 2), (2, 3, 7, 6), (6, 7, 5, 4), (4, 5, 1, 0), (2, 6, 4, 0), (7, 3, 1, 5)])
me_cube_025.materials.append(mat_material_001)
me_cube_025.use_remesh_preserve_volume = False
me_cube_025.use_remesh_preserve_attributes = False
me_cube_025.use_mirror_vertex_groups = False
me_cube_025.update()
me_cube_024 = bpy.data.meshes.new('Cube.024')
me_cube_024.from_pydata([(-1.0, -1.0, -8.887), (-1.0, -1.0, 8.887), (-1.0, 1.0, -8.887), (-1.0, 1.0, 8.887), (1.0, -1.0, -8.887), (1.0, -1.0, 8.887), (1.0, 1.0, -8.887), (1.0, 1.0, 8.887)], [], [(0, 1, 3, 2), (2, 3, 7, 6), (6, 7, 5, 4), (4, 5, 1, 0), (2, 6, 4, 0), (7, 3, 1, 5)])
me_cube_024.materials.append(mat_material_001)
me_cube_024.use_remesh_preserve_volume = False
me_cube_024.use_remesh_preserve_attributes = False
me_cube_024.use_mirror_vertex_groups = False
me_cube_024.update()
me_cube_023 = bpy.data.meshes.new('Cube.023')
me_cube_023.from_pydata([(-1.0, -1.0, -8.887), (-1.0, -1.0, 8.887), (-1.0, 1.0, -8.887), (-1.0, 1.0, 8.887), (1.0, -1.0, -8.887), (1.0, -1.0, 8.887), (1.0, 1.0, -8.887), (1.0, 1.0, 8.887)], [], [(0, 1, 3, 2), (2, 3, 7, 6), (6, 7, 5, 4), (4, 5, 1, 0), (2, 6, 4, 0), (7, 3, 1, 5)])
me_cube_023.materials.append(mat_material_001)
me_cube_023.use_remesh_preserve_volume = False
me_cube_023.use_remesh_preserve_attributes = False
me_cube_023.use_mirror_vertex_groups = False
me_cube_023.update()
me_cube_022 = bpy.data.meshes.new('Cube.022')
me_cube_022.from_pydata([(-1.0, -1.0, -8.887), (-1.0, -1.0, 8.887), (-1.0, 1.0, -8.887), (-1.0, 1.0, 8.887), (1.0, -1.0, -8.887), (1.0, -1.0, 8.887), (1.0, 1.0, -8.887), (1.0, 1.0, 8.887)], [], [(0, 1, 3, 2), (2, 3, 7, 6), (6, 7, 5, 4), (4, 5, 1, 0), (2, 6, 4, 0), (7, 3, 1, 5)])
me_cube_022.materials.append(mat_material_001)
me_cube_022.use_remesh_preserve_volume = False
me_cube_022.use_remesh_preserve_attributes = False
me_cube_022.use_mirror_vertex_groups = False
me_cube_022.update()
me_cube_021 = bpy.data.meshes.new('Cube.021')
me_cube_021.from_pydata([(-1.0, -1.0, -8.887), (-1.0, -1.0, 8.887), (-1.0, 1.0, -8.887), (-1.0, 1.0, 8.887), (1.0, -1.0, -8.887), (1.0, -1.0, 8.887), (1.0, 1.0, -8.887), (1.0, 1.0, 8.887)], [], [(0, 1, 3, 2), (2, 3, 7, 6), (6, 7, 5, 4), (4, 5, 1, 0), (2, 6, 4, 0), (7, 3, 1, 5)])
me_cube_021.materials.append(mat_material_001)
me_cube_021.use_remesh_preserve_volume = False
me_cube_021.use_remesh_preserve_attributes = False
me_cube_021.use_mirror_vertex_groups = False
me_cube_021.update()
me_cube_020 = bpy.data.meshes.new('Cube.020')
me_cube_020.from_pydata([(-1.0, -1.0, -8.887), (-1.0, -1.0, 8.887), (-1.0, 1.0, -8.887), (-1.0, 1.0, 8.887), (1.0, -1.0, -8.887), (1.0, -1.0, 8.887), (1.0, 1.0, -8.887), (1.0, 1.0, 8.887)], [], [(0, 1, 3, 2), (2, 3, 7, 6), (6, 7, 5, 4), (4, 5, 1, 0), (2, 6, 4, 0), (7, 3, 1, 5)])
me_cube_020.materials.append(mat_material_001)
me_cube_020.use_remesh_preserve_volume = False
me_cube_020.use_remesh_preserve_attributes = False
me_cube_020.use_mirror_vertex_groups = False
me_cube_020.update()
me_cube_019 = bpy.data.meshes.new('Cube.019')
me_cube_019.from_pydata([(-1.0, -1.0, -8.887), (-1.0, -1.0, 8.887), (-1.0, 1.0, -8.887), (-1.0, 1.0, 8.887), (1.0, -1.0, -8.887), (1.0, -1.0, 8.887), (1.0, 1.0, -8.887), (1.0, 1.0, 8.887)], [], [(0, 1, 3, 2), (2, 3, 7, 6), (6, 7, 5, 4), (4, 5, 1, 0), (2, 6, 4, 0), (7, 3, 1, 5)])
me_cube_019.materials.append(mat_material_001)
me_cube_019.use_remesh_preserve_volume = False
me_cube_019.use_remesh_preserve_attributes = False
me_cube_019.use_mirror_vertex_groups = False
me_cube_019.update()
me_cube_018 = bpy.data.meshes.new('Cube.018')
me_cube_018.from_pydata([(-1.0, -1.0, -8.887), (-1.0, -1.0, 8.887), (-1.0, 1.0, -8.887), (-1.0, 1.0, 8.887), (1.0, -1.0, -8.887), (1.0, -1.0, 8.887), (1.0, 1.0, -8.887), (1.0, 1.0, 8.887)], [], [(0, 1, 3, 2), (2, 3, 7, 6), (6, 7, 5, 4), (4, 5, 1, 0), (2, 6, 4, 0), (7, 3, 1, 5)])
me_cube_018.materials.append(mat_material_001)
me_cube_018.use_remesh_preserve_volume = False
me_cube_018.use_remesh_preserve_attributes = False
me_cube_018.use_mirror_vertex_groups = False
me_cube_018.update()
me_cube_017 = bpy.data.meshes.new('Cube.017')
me_cube_017.from_pydata([(-1.0, -1.0, -8.887), (-1.0, -1.0, 8.887), (-1.0, 1.0, -8.887), (-1.0, 1.0, 8.887), (1.0, -1.0, -8.887), (1.0, -1.0, 8.887), (1.0, 1.0, -8.887), (1.0, 1.0, 8.887)], [], [(0, 1, 3, 2), (2, 3, 7, 6), (6, 7, 5, 4), (4, 5, 1, 0), (2, 6, 4, 0), (7, 3, 1, 5)])
me_cube_017.materials.append(mat_material_001)
me_cube_017.use_remesh_preserve_volume = False
me_cube_017.use_remesh_preserve_attributes = False
me_cube_017.use_mirror_vertex_groups = False
me_cube_017.update()
me_cube_016 = bpy.data.meshes.new('Cube.016')
me_cube_016.from_pydata([(-1.0, -1.0, -8.887), (-1.0, -1.0, 8.887), (-1.0, 1.0, -8.887), (-1.0, 1.0, 8.887), (1.0, -1.0, -8.887), (1.0, -1.0, 8.887), (1.0, 1.0, -8.887), (1.0, 1.0, 8.887)], [], [(0, 1, 3, 2), (2, 3, 7, 6), (6, 7, 5, 4), (4, 5, 1, 0), (2, 6, 4, 0), (7, 3, 1, 5)])
me_cube_016.materials.append(mat_material_001)
me_cube_016.use_remesh_preserve_volume = False
me_cube_016.use_remesh_preserve_attributes = False
me_cube_016.use_mirror_vertex_groups = False
me_cube_016.update()
me_cube_015 = bpy.data.meshes.new('Cube.015')
me_cube_015.from_pydata([(-1.0, -1.0, -8.887), (-1.0, -1.0, 8.887), (-1.0, 1.0, -8.887), (-1.0, 1.0, 8.887), (1.0, -1.0, -8.887), (1.0, -1.0, 8.887), (1.0, 1.0, -8.887), (1.0, 1.0, 8.887)], [], [(0, 1, 3, 2), (2, 3, 7, 6), (6, 7, 5, 4), (4, 5, 1, 0), (2, 6, 4, 0), (7, 3, 1, 5)])
me_cube_015.materials.append(mat_material_001)
me_cube_015.use_remesh_preserve_volume = False
me_cube_015.use_remesh_preserve_attributes = False
me_cube_015.use_mirror_vertex_groups = False
me_cube_015.update()
me_cube_014 = bpy.data.meshes.new('Cube.014')
me_cube_014.from_pydata([(-0.7631, -0.7228, -8.887), (-0.7631, -0.7228, 8.887), (-1.283, 2.569, -8.887), (-1.283, 2.569, 8.887), (0.7631, -0.7228, -8.887), (0.7631, -0.7228, 8.887), (1.283, 2.569, -8.887), (1.283, 2.569, 8.887), (-1.608, 2.846, -8.887), (-1.0, -1.0, -8.887), (-1.0, -1.0, 8.887), (-1.608, 2.846, 8.887), (1.608, 2.846, -8.887), (1.608, 2.846, 8.887), (1.0, -1.0, -8.887), (1.0, -1.0, 8.887), (-1.283, 2.569, -8.554), (-0.7631, -0.7228, -8.554), (-0.7631, -0.7228, 8.554), (-1.283, 2.569, 8.554), (1.283, 2.569, -8.554), (1.283, 2.569, 8.554), (0.7631, -0.7228, -8.554), (0.7631, -0.7228, 8.554)], [], [(9, 10, 11, 8), (8, 11, 13, 12), (12, 13, 15, 14), (14, 15, 10, 9), (2, 6, 20, 16), (6, 4, 22, 20), (2, 0, 9, 8), (1, 3, 11, 10), (6, 2, 8, 12), (3, 7, 13, 11), (4, 6, 12, 14), (7, 5, 15, 13), (0, 4, 14, 9), (5, 1, 10, 15), (16, 20, 22, 17), (21, 19, 18, 23), (0, 2, 16, 17), (1, 5, 23, 18), (5, 7, 21, 23), (7, 3, 19, 21), (3, 1, 18, 19), (4, 0, 17, 22)])
me_cube_014.polygons.foreach_set('material_index', [1, 1, 1, 1, 0, 0, 1, 1, 1, 1, 1, 1, 1, 1, 0, 0, 0, 0, 0, 0, 0, 0])
me_cube_014.materials.append(mat_material_003)
me_cube_014.materials.append(mat_material_001)
me_cube_014.use_remesh_preserve_volume = False
me_cube_014.use_remesh_preserve_attributes = False
me_cube_014.use_mirror_vertex_groups = False
me_cube_014.update()
me_plane_006 = bpy.data.meshes.new('Plane.006')
me_plane_006.from_pydata([(1.277, -1.022, -0.09217), (1.277, 1.082, 0.0009819), (1.277, -1.022, 0.04222), (1.277, 1.082, 0.1354), (1.277, -0.786, -0.1177), (1.277, -0.5452, -0.1167), (1.277, -0.3042, -0.1161), (1.277, -0.05969, -0.1218), (1.277, 0.173, -0.1056), (1.277, 0.4017, -0.08163), (1.277, 0.6196, -0.03716), (1.277, 0.8408, 0.0009819), (1.277, -0.786, 0.01673), (1.277, -0.5452, 0.0177), (1.277, -0.3042, 0.01829), (1.277, -0.05969, 0.01255), (1.277, 0.173, 0.02875), (1.277, 0.4017, 0.05276), (1.277, 0.6196, 0.09722), (1.277, 0.8408, 0.1354), (1.297, 0.8408, 0.0009819), (1.297, 1.082, 0.0009819), (1.314, 0.8408, 0.1354), (1.314, 1.082, 0.1354), (1.314, -1.022, 0.04222), (1.297, -1.022, -0.09217), (1.297, -0.786, -0.1177), (1.297, -0.5452, -0.1167), (1.297, -0.3042, -0.1161), (1.297, -0.05969, -0.1218), (1.297, 0.173, -0.1056), (1.297, 0.4017, -0.08163), (1.297, 0.6196, -0.03716), (1.314, -0.786, 0.01673), (1.314, -0.5452, 0.0177), (1.314, -0.3042, 0.01829), (1.314, -0.05969, 0.01255), (1.314, 0.173, 0.02875), (1.314, 0.4017, 0.05276), (1.314, 0.6196, 0.09722), (1.277, 0.8394, 0.1655), (1.277, 1.081, 0.1655), (1.277, -1.023, 0.07239), (1.277, -0.7874, 0.0469), (1.277, -0.5466, 0.04787), (1.277, -0.3056, 0.04846), (1.277, -0.0611, 0.04272), (1.277, 0.1716, 0.05892), (1.277, 0.4002, 0.08293), (1.277, 0.6182, 0.1274), (1.301, 0.8394, 0.1655), (1.301, 1.081, 0.1655), (1.301, -1.023, 0.07239), (1.301, -0.7874, 0.0469), (1.301, -0.5466, 0.04787), (1.301, -0.3056, 0.04846), (1.301, -0.0611, 0.04272), (1.301, 0.1716, 0.05892), (1.301, 0.4002, 0.08293), (1.301, 0.6182, 0.1274)], [], [(11, 19, 3, 1), (0, 2, 12, 4), (4, 12, 13, 5), (5, 13, 14, 6), (6, 14, 15, 7), (7, 15, 16, 8), (8, 16, 17, 9), (9, 17, 18, 10), (10, 18, 19, 11), (20, 21, 23, 22), (25, 26, 33, 24), (26, 27, 34, 33), (27, 28, 35, 34), (28, 29, 36, 35), (29, 30, 37, 36), (30, 31, 38, 37), (31, 32, 39, 38), (32, 20, 22, 39), (8, 9, 31, 30), (1, 3, 23, 21), (14, 13, 44, 45), (9, 10, 32, 31), (2, 0, 25, 24), (23, 3, 41, 51), (10, 11, 20, 32), (0, 4, 26, 25), (35, 36, 56, 55), (13, 12, 43, 44), (4, 5, 27, 26), (34, 35, 55, 54), (5, 6, 28, 27), (2, 24, 52, 42), (6, 7, 29, 28), (11, 1, 21, 20), (12, 2, 42, 43), (7, 8, 30, 29), (19, 18, 49, 40), (33, 34, 54, 53), (48, 47, 57, 58), (49, 48, 58, 59), (40, 49, 59, 50), (43, 42, 52, 53), (44, 43, 53, 54), (45, 44, 54, 55), (46, 45, 55, 56), (41, 40, 50, 51), (47, 46, 56, 57), (22, 23, 51, 50), (36, 37, 57, 56), (15, 14, 45, 46), (37, 38, 58, 57), (3, 19, 40, 41), (16, 15, 46, 47), (38, 39, 59, 58), (17, 16, 47, 48), (39, 22, 50, 59), (24, 33, 53, 52), (18, 17, 48, 49)])
me_plane_006.materials.append(mat_material_001)
me_plane_006.use_remesh_preserve_volume = False
me_plane_006.use_remesh_preserve_attributes = False
me_plane_006.use_mirror_vertex_groups = False
me_plane_006.update()
me_plane_005 = bpy.data.meshes.new('Plane.005')
me_plane_005.from_pydata([(-0.01297, -0.9775, -0.1074), (-0.01297, 0.9605, -0.02156), (-0.03067, 0.9605, 0.1023), (-0.03067, -0.9775, 0.01643), (-0.01297, 0.7383, -0.02156), (-0.01297, 0.5345, -0.05671), (-0.01297, 0.3337, -0.09767), (-0.01297, 0.1231, -0.1198), (-0.01297, -0.0913, -0.1347), (-0.01297, -0.3166, -0.1294), (-0.01297, -0.5386, -0.13), (-0.01297, -0.7604, -0.1309), (-0.03067, 0.7383, 0.1023), (-0.03067, 0.5345, 0.06711), (-0.03067, 0.3337, 0.02614), (-0.03067, 0.1231, 0.004023), (-0.03067, -0.0913, -0.0109), (-0.03067, -0.3166, -0.005611), (-0.03067, -0.5386, -0.006159), (-0.03067, -0.7604, -0.007052), (0.01876, -0.7604, -0.1309), (0.01876, -0.9775, -0.1074), (0.01876, -0.7604, -0.007051), (0.01876, -0.9775, 0.01643), (0.01876, 0.9605, 0.1023), (0.01876, 0.9605, -0.02156), (0.01876, 0.7383, -0.02156), (0.01876, 0.5345, -0.05671), (0.01876, 0.3337, -0.09767), (0.01876, 0.1231, -0.1198), (0.01876, -0.0913, -0.1347), (0.01876, -0.3166, -0.1294), (0.01876, -0.5386, -0.13), (0.01876, 0.7383, 0.1023), (0.01876, 0.5345, 0.06711), (0.01876, 0.3337, 0.02614), (0.01876, 0.1231, 0.004024), (0.01876, -0.0913, -0.0109), (0.01876, -0.3166, -0.005611), (0.01876, -0.5386, -0.006159), (-0.01264, -0.7622, 0.03022), (-0.01264, -0.9792, 0.0537), (-0.01264, 0.9588, 0.1395), (-0.01264, 0.7366, 0.1395), (-0.01264, 0.5328, 0.1044), (-0.01264, 0.332, 0.06341), (-0.01264, 0.1214, 0.04129), (-0.01264, -0.09305, 0.02637), (-0.01264, -0.3183, 0.03166), (-0.01264, -0.5404, 0.03111), (0.01876, -0.7622, 0.03022), (0.01876, -0.9792, 0.0537), (0.01876, 0.9588, 0.1395), (0.01876, 0.7366, 0.1395), (0.01876, 0.5328, 0.1044), (0.01876, 0.332, 0.06341), (0.01876, 0.1214, 0.04129), (0.01876, -0.09305, 0.02637), (0.01876, -0.3183, 0.03166), (0.01876, -0.5404, 0.03111)], [], [(11, 0, 3, 19), (1, 4, 12, 2), (4, 5, 13, 12), (5, 6, 14, 13), (6, 7, 15, 14), (7, 8, 16, 15), (8, 9, 17, 16), (9, 10, 18, 17), (10, 11, 19, 18), (20, 22, 23, 21), (25, 24, 33, 26), (26, 33, 34, 27), (27, 34, 35, 28), (28, 35, 36, 29), (29, 36, 37, 30), (30, 37, 38, 31), (31, 38, 39, 32), (32, 39, 22, 20), (37, 36, 56, 57), (23, 22, 50, 51), (4, 26, 27, 5), (13, 14, 45, 44), (5, 27, 28, 6), (24, 2, 42, 52), (6, 28, 29, 7), (11, 20, 21, 0), (36, 35, 55, 56), (7, 29, 30, 8), (12, 13, 44, 43), (35, 34, 54, 55), (8, 30, 31, 9), (0, 21, 23, 3), (2, 12, 43, 42), (9, 31, 32, 10), (2, 24, 25, 1), (18, 19, 40, 49), (10, 32, 20, 11), (1, 25, 26, 4), (40, 50, 59, 49), (43, 53, 52, 42), (44, 54, 53, 43), (45, 55, 54, 44), (46, 56, 55, 45), (41, 51, 50, 40), (47, 57, 56, 46), (48, 58, 57, 47), (49, 59, 58, 48), (14, 15, 46, 45), (38, 37, 57, 58), (19, 3, 41, 40), (15, 16, 47, 46), (39, 38, 58, 59), (16, 17, 48, 47), (22, 39, 59, 50), (33, 24, 52, 53), (17, 18, 49, 48), (3, 23, 51, 41), (34, 33, 53, 54)])
me_plane_005.materials.append(mat_material_001)
me_plane_005.use_remesh_preserve_volume = False
me_plane_005.use_remesh_preserve_attributes = False
me_plane_005.use_mirror_vertex_groups = False
me_plane_005.update()
me_plane_004 = bpy.data.meshes.new('Plane.004')
me_plane_004.from_pydata([(-0.01297, -0.9775, -0.1074), (-0.01297, 0.9605, -0.02156), (-0.03067, 0.9605, 0.1023), (-0.03067, -0.9775, 0.01643), (-0.01297, 0.7383, -0.02156), (-0.01297, 0.5345, -0.05671), (-0.01297, 0.3337, -0.09767), (-0.01297, 0.1231, -0.1198), (-0.01297, -0.0913, -0.1347), (-0.01297, -0.3166, -0.1294), (-0.01297, -0.5386, -0.13), (-0.01297, -0.7604, -0.1309), (-0.03067, 0.7383, 0.1023), (-0.03067, 0.5345, 0.06711), (-0.03067, 0.3337, 0.02614), (-0.03067, 0.1231, 0.004023), (-0.03067, -0.0913, -0.0109), (-0.03067, -0.3166, -0.005611), (-0.03067, -0.5386, -0.006159), (-0.03067, -0.7604, -0.007052), (0.01876, -0.7604, -0.1309), (0.01876, -0.9775, -0.1074), (0.01876, -0.7604, -0.007051), (0.01876, -0.9775, 0.01643), (0.01876, 0.9605, 0.1023), (0.01876, 0.9605, -0.02156), (0.01876, 0.7383, -0.02156), (0.01876, 0.5345, -0.05671), (0.01876, 0.3337, -0.09767), (0.01876, 0.1231, -0.1198), (0.01876, -0.0913, -0.1347), (0.01876, -0.3166, -0.1294), (0.01876, -0.5386, -0.13), (0.01876, 0.7383, 0.1023), (0.01876, 0.5345, 0.06711), (0.01876, 0.3337, 0.02614), (0.01876, 0.1231, 0.004024), (0.01876, -0.0913, -0.0109), (0.01876, -0.3166, -0.005611), (0.01876, -0.5386, -0.006159), (-0.01264, -0.7622, 0.03022), (-0.01264, -0.9792, 0.0537), (-0.01264, 0.9588, 0.1395), (-0.01264, 0.7366, 0.1395), (-0.01264, 0.5328, 0.1044), (-0.01264, 0.332, 0.06341), (-0.01264, 0.1214, 0.04129), (-0.01264, -0.09305, 0.02637), (-0.01264, -0.3183, 0.03166), (-0.01264, -0.5404, 0.03111), (0.01876, -0.7622, 0.03022), (0.01876, -0.9792, 0.0537), (0.01876, 0.9588, 0.1395), (0.01876, 0.7366, 0.1395), (0.01876, 0.5328, 0.1044), (0.01876, 0.332, 0.06341), (0.01876, 0.1214, 0.04129), (0.01876, -0.09305, 0.02637), (0.01876, -0.3183, 0.03166), (0.01876, -0.5404, 0.03111)], [], [(11, 0, 3, 19), (1, 4, 12, 2), (4, 5, 13, 12), (5, 6, 14, 13), (6, 7, 15, 14), (7, 8, 16, 15), (8, 9, 17, 16), (9, 10, 18, 17), (10, 11, 19, 18), (20, 22, 23, 21), (25, 24, 33, 26), (26, 33, 34, 27), (27, 34, 35, 28), (28, 35, 36, 29), (29, 36, 37, 30), (30, 37, 38, 31), (31, 38, 39, 32), (32, 39, 22, 20), (37, 36, 56, 57), (23, 22, 50, 51), (4, 26, 27, 5), (13, 14, 45, 44), (5, 27, 28, 6), (24, 2, 42, 52), (6, 28, 29, 7), (11, 20, 21, 0), (36, 35, 55, 56), (7, 29, 30, 8), (12, 13, 44, 43), (35, 34, 54, 55), (8, 30, 31, 9), (0, 21, 23, 3), (2, 12, 43, 42), (9, 31, 32, 10), (2, 24, 25, 1), (18, 19, 40, 49), (10, 32, 20, 11), (1, 25, 26, 4), (40, 50, 59, 49), (43, 53, 52, 42), (44, 54, 53, 43), (45, 55, 54, 44), (46, 56, 55, 45), (41, 51, 50, 40), (47, 57, 56, 46), (48, 58, 57, 47), (49, 59, 58, 48), (14, 15, 46, 45), (38, 37, 57, 58), (19, 3, 41, 40), (15, 16, 47, 46), (39, 38, 58, 59), (16, 17, 48, 47), (22, 39, 59, 50), (33, 24, 52, 53), (17, 18, 49, 48), (3, 23, 51, 41), (34, 33, 53, 54)])
me_plane_004.materials.append(mat_material_001)
me_plane_004.use_remesh_preserve_volume = False
me_plane_004.use_remesh_preserve_attributes = False
me_plane_004.use_mirror_vertex_groups = False
me_plane_004.update()
me_cube_013 = bpy.data.meshes.new('Cube.013')
me_cube_013.from_pydata([(-1.0, -1.0, -8.887), (-1.0, -1.0, 8.887), (-1.0, 1.0, -8.887), (-1.0, 1.0, 8.887), (1.0, -1.0, -8.887), (1.0, -1.0, 8.887), (1.0, 1.0, -8.887), (1.0, 1.0, 8.887)], [], [(0, 1, 3, 2), (2, 3, 7, 6), (6, 7, 5, 4), (4, 5, 1, 0), (2, 6, 4, 0), (7, 3, 1, 5)])
me_cube_013.materials.append(mat_material_001)
me_cube_013.use_remesh_preserve_volume = False
me_cube_013.use_remesh_preserve_attributes = False
me_cube_013.use_mirror_vertex_groups = False
me_cube_013.update()
me_cube_012 = bpy.data.meshes.new('Cube.012')
me_cube_012.from_pydata([(-1.0, -1.0, -8.887), (-1.0, -1.0, 8.887), (-1.0, 1.0, -8.887), (-1.0, 1.0, 8.887), (1.0, -1.0, -8.887), (1.0, -1.0, 8.887), (1.0, 1.0, -8.887), (1.0, 1.0, 8.887)], [], [(0, 1, 3, 2), (2, 3, 7, 6), (6, 7, 5, 4), (4, 5, 1, 0), (2, 6, 4, 0), (7, 3, 1, 5)])
me_cube_012.materials.append(mat_material_001)
me_cube_012.use_remesh_preserve_volume = False
me_cube_012.use_remesh_preserve_attributes = False
me_cube_012.use_mirror_vertex_groups = False
me_cube_012.update()
me_cube_011 = bpy.data.meshes.new('Cube.011')
me_cube_011.from_pydata([(-1.0, -1.0, -8.887), (-1.0, -1.0, 8.887), (-1.0, 1.0, -8.887), (-1.0, 1.0, 8.887), (1.0, -1.0, -8.887), (1.0, -1.0, 8.887), (1.0, 1.0, -8.887), (1.0, 1.0, 8.887)], [], [(0, 1, 3, 2), (2, 3, 7, 6), (6, 7, 5, 4), (4, 5, 1, 0), (2, 6, 4, 0), (7, 3, 1, 5)])
me_cube_011.materials.append(mat_material_001)
me_cube_011.use_remesh_preserve_volume = False
me_cube_011.use_remesh_preserve_attributes = False
me_cube_011.use_mirror_vertex_groups = False
me_cube_011.update()
me_cube_010 = bpy.data.meshes.new('Cube.010')
me_cube_010.from_pydata([(-1.0, -1.0, -8.887), (-1.0, -1.0, 8.887), (-1.0, 1.0, -8.887), (-1.0, 1.0, 8.887), (1.0, -1.0, -8.887), (1.0, -1.0, 8.887), (1.0, 1.0, -8.887), (1.0, 1.0, 8.887)], [], [(0, 1, 3, 2), (2, 3, 7, 6), (6, 7, 5, 4), (4, 5, 1, 0), (2, 6, 4, 0), (7, 3, 1, 5)])
me_cube_010.materials.append(mat_material_001)
me_cube_010.use_remesh_preserve_volume = False
me_cube_010.use_remesh_preserve_attributes = False
me_cube_010.use_mirror_vertex_groups = False
me_cube_010.update()
me_cube_009 = bpy.data.meshes.new('Cube.009')
me_cube_009.from_pydata([(-1.0, -1.0, -8.887), (-1.0, -1.0, 8.887), (-1.0, 1.0, -8.887), (-1.0, 1.0, 8.887), (1.0, -1.0, -8.887), (1.0, -1.0, 8.887), (1.0, 1.0, -8.887), (1.0, 1.0, 8.887)], [], [(0, 1, 3, 2), (2, 3, 7, 6), (6, 7, 5, 4), (4, 5, 1, 0), (2, 6, 4, 0), (7, 3, 1, 5)])
me_cube_009.materials.append(mat_material_001)
me_cube_009.use_remesh_preserve_volume = False
me_cube_009.use_remesh_preserve_attributes = False
me_cube_009.use_mirror_vertex_groups = False
me_cube_009.update()
me_cube_008 = bpy.data.meshes.new('Cube.008')
me_cube_008.from_pydata([(-1.0, -1.0, -8.887), (-1.0, -1.0, 8.887), (-1.0, 1.0, -8.887), (-1.0, 1.0, 8.887), (1.0, -1.0, -8.887), (1.0, -1.0, 8.887), (1.0, 1.0, -8.887), (1.0, 1.0, 8.887)], [], [(0, 1, 3, 2), (2, 3, 7, 6), (6, 7, 5, 4), (4, 5, 1, 0), (2, 6, 4, 0), (7, 3, 1, 5)])
me_cube_008.materials.append(mat_material_001)
me_cube_008.use_remesh_preserve_volume = False
me_cube_008.use_remesh_preserve_attributes = False
me_cube_008.use_mirror_vertex_groups = False
me_cube_008.update()
me_cube_007 = bpy.data.meshes.new('Cube.007')
me_cube_007.from_pydata([(-1.0, -1.0, -1.0), (-1.0, -1.0, 16.77), (-1.0, 1.0, -1.0), (-1.0, 1.0, 16.77), (1.0, -1.0, -1.0), (1.0, -1.0, 16.77), (1.0, 1.0, -1.0), (1.0, 1.0, 16.77)], [], [(0, 1, 3, 2), (2, 3, 7, 6), (6, 7, 5, 4), (4, 5, 1, 0), (2, 6, 4, 0), (7, 3, 1, 5)])
me_cube_007.materials.append(mat_material_001)
me_cube_007.use_remesh_preserve_volume = False
me_cube_007.use_remesh_preserve_attributes = False
me_cube_007.use_mirror_vertex_groups = False
me_cube_007.update()
me_cube_006 = bpy.data.meshes.new('Cube.006')
me_cube_006.from_pydata([(-1.0, -1.0, -1.0), (-1.0, -1.0, 16.77), (-1.0, 1.0, -1.0), (-1.0, 1.0, 16.77), (1.0, -1.0, -1.0), (1.0, -1.0, 16.77), (1.0, 1.0, -1.0), (1.0, 1.0, 16.77)], [], [(0, 1, 3, 2), (2, 3, 7, 6), (6, 7, 5, 4), (4, 5, 1, 0), (2, 6, 4, 0), (7, 3, 1, 5)])
me_cube_006.materials.append(mat_material_001)
me_cube_006.use_remesh_preserve_volume = False
me_cube_006.use_remesh_preserve_attributes = False
me_cube_006.use_mirror_vertex_groups = False
me_cube_006.update()
me_cube_005 = bpy.data.meshes.new('Cube.005')
me_cube_005.from_pydata([(-1.0, -1.0, -8.887), (-1.0, -1.0, 8.887), (-1.0, 1.0, -8.887), (-1.0, 1.0, 8.887), (1.0, -1.0, -8.887), (1.0, -1.0, 8.887), (1.0, 1.0, -8.887), (1.0, 1.0, 8.887)], [], [(0, 1, 3, 2), (2, 3, 7, 6), (6, 7, 5, 4), (4, 5, 1, 0), (2, 6, 4, 0), (7, 3, 1, 5)])
me_cube_005.materials.append(mat_material_001)
me_cube_005.use_remesh_preserve_volume = False
me_cube_005.use_remesh_preserve_attributes = False
me_cube_005.use_mirror_vertex_groups = False
me_cube_005.update()
me_cube_004 = bpy.data.meshes.new('Cube.004')
me_cube_004.from_pydata([(-1.0, -1.0, -1.0), (-1.0, -1.0, 16.72), (-1.0, 1.0, -1.0), (-1.0, 1.0, 16.72), (1.0, -1.0, -1.0), (1.0, -1.0, 16.72), (1.0, 1.0, -1.0), (1.0, 1.0, 16.72)], [], [(0, 1, 3, 2), (2, 3, 7, 6), (6, 7, 5, 4), (4, 5, 1, 0), (2, 6, 4, 0), (7, 3, 1, 5)])
me_cube_004.materials.append(mat_material_001)
me_cube_004.use_remesh_preserve_volume = False
me_cube_004.use_remesh_preserve_attributes = False
me_cube_004.use_mirror_vertex_groups = False
me_cube_004.update()
me_cube_003 = bpy.data.meshes.new('Cube.003')
me_cube_003.from_pydata([(-1.0, -1.0, -1.0), (-1.0, -1.0, 16.77), (-1.0, 1.0, -1.0), (-1.0, 1.0, 16.77), (1.0, -1.0, -1.0), (1.0, -1.0, 16.77), (1.0, 1.0, -1.0), (1.0, 1.0, 16.77)], [], [(0, 1, 3, 2), (2, 3, 7, 6), (6, 7, 5, 4), (4, 5, 1, 0), (2, 6, 4, 0), (7, 3, 1, 5)])
_uv = me_cube_003.uv_layers.new(name='UVMap')
_uv.uv.foreach_set('vector', [0.002913, 0.9983, 0.002913, 0.001682, 0.1971, 0.001682, 0.1971, 0.9983, 0.5971, 0.001682, 0.5971, 0.9983, 0.4029, 0.9983, 0.4029, 0.001682, 0.7971, 0.001682, 0.7971, 0.9983, 0.6029, 0.9983, 0.6029, 0.001682, 0.2029, 0.9983, 0.2029, 0.001682, 0.3971, 0.001682, 0.3971, 0.9983, 0.9971, 0.2293, 0.8029, 0.2293, 0.8029, 0.1172, 0.9971, 0.1172, 0.9971, 0.001682, 0.9971, 0.1138, 0.8029, 0.1138, 0.8029, 0.001682])
me_cube_003.materials.append(mat_material_001)
me_cube_003.use_remesh_preserve_volume = False
me_cube_003.use_remesh_preserve_attributes = False
me_cube_003.use_mirror_vertex_groups = False
me_cube_003.update()
me_cube_002 = bpy.data.meshes.new('Cube.002')
me_cube_002.from_pydata([(-1.0, -1.0, -1.0), (-1.0, -1.0, 1.0), (-1.0, 1.0, -1.0), (-1.0, 1.0, 1.0), (1.0, -1.0, -1.0), (1.0, -1.0, 1.0), (1.0, 1.0, -1.0), (1.0, 1.0, 1.0)], [], [(0, 1, 3, 2), (2, 3, 7, 6), (6, 7, 5, 4), (4, 5, 1, 0), (2, 6, 4, 0), (7, 3, 1, 5)])
me_cube_002.materials.append(mat_material_001)
me_cube_002.use_remesh_preserve_volume = False
me_cube_002.use_remesh_preserve_attributes = False
me_cube_002.use_mirror_vertex_groups = False
me_cube_002.update()
me_plane_002 = bpy.data.meshes.new('Plane.002')
me_plane_002.from_pydata([(1.277, -1.022, -0.09217), (1.277, 1.082, 0.0009819), (1.277, -1.022, 0.04222), (1.277, 1.082, 0.1354), (1.277, -0.786, -0.1177), (1.277, -0.5452, -0.1167), (1.277, -0.3042, -0.1161), (1.277, -0.05969, -0.1218), (1.277, 0.173, -0.1056), (1.277, 0.4017, -0.08163), (1.277, 0.6196, -0.03716), (1.277, 0.8408, 0.0009819), (1.277, -0.786, 0.01673), (1.277, -0.5452, 0.0177), (1.277, -0.3042, 0.01829), (1.277, -0.05969, 0.01255), (1.277, 0.173, 0.02875), (1.277, 0.4017, 0.05276), (1.277, 0.6196, 0.09722), (1.277, 0.8408, 0.1354), (1.297, 0.8408, 0.0009819), (1.297, 1.082, 0.0009819), (1.314, 0.8408, 0.1354), (1.314, 1.082, 0.1354), (1.314, -1.022, 0.04222), (1.297, -1.022, -0.09217), (1.297, -0.786, -0.1177), (1.297, -0.5452, -0.1167), (1.297, -0.3042, -0.1161), (1.297, -0.05969, -0.1218), (1.297, 0.173, -0.1056), (1.297, 0.4017, -0.08163), (1.297, 0.6196, -0.03716), (1.314, -0.786, 0.01673), (1.314, -0.5452, 0.0177), (1.314, -0.3042, 0.01829), (1.314, -0.05969, 0.01255), (1.314, 0.173, 0.02875), (1.314, 0.4017, 0.05276), (1.314, 0.6196, 0.09722), (1.277, 0.8394, 0.1655), (1.277, 1.081, 0.1655), (1.277, -1.023, 0.07239), (1.277, -0.7874, 0.0469), (1.277, -0.5466, 0.04787), (1.277, -0.3056, 0.04846), (1.277, -0.0611, 0.04272), (1.277, 0.1716, 0.05892), (1.277, 0.4002, 0.08293), (1.277, 0.6182, 0.1274), (1.301, 0.8394, 0.1655), (1.301, 1.081, 0.1655), (1.301, -1.023, 0.07239), (1.301, -0.7874, 0.0469), (1.301, -0.5466, 0.04787), (1.301, -0.3056, 0.04846), (1.301, -0.0611, 0.04272), (1.301, 0.1716, 0.05892), (1.301, 0.4002, 0.08293), (1.301, 0.6182, 0.1274)], [], [(11, 19, 3, 1), (0, 2, 12, 4), (4, 12, 13, 5), (5, 13, 14, 6), (6, 14, 15, 7), (7, 15, 16, 8), (8, 16, 17, 9), (9, 17, 18, 10), (10, 18, 19, 11), (20, 21, 23, 22), (25, 26, 33, 24), (26, 27, 34, 33), (27, 28, 35, 34), (28, 29, 36, 35), (29, 30, 37, 36), (30, 31, 38, 37), (31, 32, 39, 38), (32, 20, 22, 39), (8, 9, 31, 30), (1, 3, 23, 21), (14, 13, 44, 45), (9, 10, 32, 31), (2, 0, 25, 24), (23, 3, 41, 51), (10, 11, 20, 32), (0, 4, 26, 25), (35, 36, 56, 55), (13, 12, 43, 44), (4, 5, 27, 26), (34, 35, 55, 54), (5, 6, 28, 27), (2, 24, 52, 42), (6, 7, 29, 28), (11, 1, 21, 20), (12, 2, 42, 43), (7, 8, 30, 29), (19, 18, 49, 40), (33, 34, 54, 53), (48, 47, 57, 58), (49, 48, 58, 59), (40, 49, 59, 50), (43, 42, 52, 53), (44, 43, 53, 54), (45, 44, 54, 55), (46, 45, 55, 56), (41, 40, 50, 51), (47, 46, 56, 57), (22, 23, 51, 50), (36, 37, 57, 56), (15, 14, 45, 46), (37, 38, 58, 57), (3, 19, 40, 41), (16, 15, 46, 47), (38, 39, 59, 58), (17, 16, 47, 48), (39, 22, 50, 59), (24, 33, 53, 52), (18, 17, 48, 49)])
me_plane_002.materials.append(mat_material_001)
me_plane_002.use_remesh_preserve_volume = False
me_plane_002.use_remesh_preserve_attributes = False
me_plane_002.use_mirror_vertex_groups = False
me_plane_002.update()
me_cube_001 = bpy.data.meshes.new('Cube.001')
me_cube_001.from_pydata([(-1.0, -1.0, -1.0), (-1.0, -1.0, 1.0), (-1.0, 1.0, -1.0), (-1.0, 1.0, 1.0), (1.0, -1.0, -1.0), (1.0, -1.0, 1.0), (1.0, 1.0, -1.0), (1.0, 1.0, 1.0)], [], [(0, 1, 3, 2), (2, 3, 7, 6), (6, 7, 5, 4), (4, 5, 1, 0), (2, 6, 4, 0), (7, 3, 1, 5)])
me_cube_001.materials.append(mat_material_001)
me_cube_001.use_remesh_preserve_volume = False
me_cube_001.use_remesh_preserve_attributes = False
me_cube_001.use_mirror_vertex_groups = False
me_cube_001.update()
me_plane_001 = bpy.data.meshes.new('Plane.001')
me_plane_001.from_pydata([(-1.0, -0.938, -0.08582), (1.0, -0.938, -0.08582), (-1.0, 1.0, 0.0), (1.0, 1.0, 0.0), (-1.0, 1.0, 0.1238), (-1.0, -0.938, 0.03799), (1.0, -0.938, 0.03799), (1.0, 1.0, 0.1238), (-1.0, 0.7778, 0.0), (-1.0, 0.574, -0.03514), (-1.0, 0.3732, -0.07611), (-1.0, 0.1626, -0.09823), (-1.0, -0.05184, -0.1132), (-1.0, -0.2771, -0.1079), (-1.0, -0.4991, -0.1084), (-1.0, -0.721, -0.1093), (1.0, -0.721, -0.1093), (1.0, -0.4991, -0.1084), (1.0, -0.2771, -0.1079), (1.0, -0.05184, -0.1132), (1.0, 0.1626, -0.09823), (1.0, 0.3732, -0.07611), (1.0, 0.574, -0.03514), (1.0, 0.7778, 0.0), (-1.0, 0.7778, 0.1238), (-1.0, 0.574, 0.08867), (-1.0, 0.3732, 0.0477), (-1.0, 0.1626, 0.02559), (-1.0, -0.05184, 0.01066), (-1.0, -0.2771, 0.01595), (-1.0, -0.4991, 0.0154), (-1.0, -0.721, 0.01451), (1.0, -0.721, 0.01451), (1.0, -0.4991, 0.0154), (1.0, -0.2771, 0.01595), (1.0, -0.05184, 0.01066), (1.0, 0.1626, 0.02559), (1.0, 0.3732, 0.0477), (1.0, 0.574, 0.08867), (1.0, 0.7778, 0.1238)], [], [(8, 2, 3, 23), (24, 39, 7, 4), (23, 3, 7, 39), (15, 0, 5, 31), (3, 2, 4, 7), (0, 1, 6, 5), (2, 8, 24, 4), (8, 9, 25, 24), (9, 10, 26, 25), (10, 11, 27, 26), (11, 12, 28, 27), (12, 13, 29, 28), (13, 14, 30, 29), (14, 15, 31, 30), (1, 16, 32, 6), (16, 17, 33, 32), (17, 18, 34, 33), (18, 19, 35, 34), (19, 20, 36, 35), (20, 21, 37, 36), (21, 22, 38, 37), (22, 23, 39, 38), (5, 6, 32, 31), (31, 32, 33, 30), (30, 33, 34, 29), (29, 34, 35, 28), (28, 35, 36, 27), (27, 36, 37, 26), (26, 37, 38, 25), (25, 38, 39, 24), (0, 15, 16, 1), (15, 14, 17, 16), (14, 13, 18, 17), (13, 12, 19, 18), (12, 11, 20, 19), (11, 10, 21, 20), (10, 9, 22, 21), (9, 8, 23, 22)])
me_plane_001.use_remesh_preserve_volume = False
me_plane_001.use_remesh_preserve_attributes = False
me_plane_001.use_mirror_vertex_groups = False
me_plane_001.update()
me_plane = bpy.data.meshes.new('Plane')
me_plane.from_pydata([(-1.0, -0.938, -0.08582), (1.0, -0.938, -0.08582), (-1.0, 1.0, 0.0), (1.0, 1.0, 0.0), (-1.0, 1.0, 0.1238), (-1.0, -0.938, 0.03799), (1.0, -0.938, 0.03799), (1.0, 1.0, 0.1238), (-1.0, 0.7778, 0.0), (-1.0, 0.574, -0.03514), (-1.0, 0.3732, -0.07611), (-1.0, 0.1626, -0.09823), (-1.0, -0.05184, -0.1132), (-1.0, -0.2771, -0.1079), (-1.0, -0.4991, -0.1084), (-1.0, -0.721, -0.1093), (1.0, -0.721, -0.1093), (1.0, -0.4991, -0.1084), (1.0, -0.2771, -0.1079), (1.0, -0.05184, -0.1132), (1.0, 0.1626, -0.09823), (1.0, 0.3732, -0.07611), (1.0, 0.574, -0.03514), (1.0, 0.7778, 0.0), (-1.0, 0.7778, 0.1238), (-1.0, 0.574, 0.08867), (-1.0, 0.3732, 0.0477), (-1.0, 0.1626, 0.02559), (-1.0, -0.05184, 0.01066), (-1.0, -0.2771, 0.01595), (-1.0, -0.4991, 0.0154), (-1.0, -0.721, 0.01451), (1.0, -0.721, 0.01451), (1.0, -0.4991, 0.0154), (1.0, -0.2771, 0.01595), (1.0, -0.05184, 0.01066), (1.0, 0.1626, 0.02559), (1.0, 0.3732, 0.0477), (1.0, 0.574, 0.08867), (1.0, 0.7778, 0.1238)], [], [(8, 2, 3, 23), (24, 39, 7, 4), (23, 3, 7, 39), (15, 0, 5, 31), (3, 2, 4, 7), (0, 1, 6, 5), (2, 8, 24, 4), (8, 9, 25, 24), (9, 10, 26, 25), (10, 11, 27, 26), (11, 12, 28, 27), (12, 13, 29, 28), (13, 14, 30, 29), (14, 15, 31, 30), (1, 16, 32, 6), (16, 17, 33, 32), (17, 18, 34, 33), (18, 19, 35, 34), (19, 20, 36, 35), (20, 21, 37, 36), (21, 22, 38, 37), (22, 23, 39, 38), (5, 6, 32, 31), (31, 32, 33, 30), (30, 33, 34, 29), (29, 34, 35, 28), (28, 35, 36, 27), (27, 36, 37, 26), (26, 37, 38, 25), (25, 38, 39, 24), (0, 15, 16, 1), (15, 14, 17, 16), (14, 13, 18, 17), (13, 12, 19, 18), (12, 11, 20, 19), (11, 10, 21, 20), (10, 9, 22, 21), (9, 8, 23, 22)])
me_plane.use_remesh_preserve_volume = False
me_plane.use_remesh_preserve_attributes = False
me_plane.use_mirror_vertex_groups = False
me_plane.update()
me_cube = bpy.data.meshes.new('Cube')
me_cube.from_pydata([(1.0, 1.0, -1.0), (1.0, -1.0, -1.0), (-1.0, -1.0, -1.0), (-1.0, 1.0, -1.0), (0.82, 0.82, -0.8475), (0.82, -0.82, -0.8475), (-0.82, -0.82, -0.8475), (-0.82, 0.82, -0.8475), (0.9085, 0.9085, -0.8475), (0.9085, -0.9085, -0.8475), (-0.9085, 0.9085, -0.8475), (-0.9085, -0.9085, -0.8475), (0.82, 0.9466, -0.1118), (0.82, -0.9466, -0.1118), (-0.82, 0.9466, -0.1118), (-0.82, -0.9466, -0.1118), (1.0, -5.96e-08, -1.0), (-1.0, 2.98e-07, -1.0), (0.9085, -5.364e-07, -0.8475), (-0.9085, 1.788e-07, -0.8475), (0.82, -5.364e-07, -0.8475), (-0.82, 1.192e-07, -0.8475), (0.82, 0.1238, 1.159), (0.82, -0.1238, 1.159), (0.82, -5.364e-07, 1.035), (-0.82, -0.1238, 1.159), (-0.82, 0.1238, 1.159), (-0.82, 2.184e-07, 1.035), (0.9314, 0.9314, -0.8856), (0.9314, -0.9314, -0.8856), (-0.9314, -0.9314, -0.8856), (-0.9314, 0.9314, -0.8856), (-0.9314, 2.086e-07, -0.8856), (0.9314, -4.172e-07, -0.8856), (1.004, -0.303, -1.0), (0.9085, -0.2942, -0.8475), (0.82, -0.2655, -0.8475), (-1.0, -0.3238, -1.0), (-0.9085, -0.2942, -0.8475), (-0.82, -0.2655, -0.8475), (-0.9314, -0.3016, -0.8856), (0.9314, -0.3016, -0.8856), (-1.0, 0.3044, -1.0), (-0.9085, 0.2765, -0.8475), (-0.82, 0.2496, -0.8475), (1.004, 0.2836, -1.0), (0.9085, 0.2765, -0.8475), (0.82, 0.2496, -0.8475), (0.9314, 0.2835, -0.8856), (-0.9314, 0.2835, -0.8856), (1.109, 0.2836, -1.0), (1.112, -5.96e-08, -1.0), (1.062, -4.172e-07, -0.8856), (1.062, 0.2835, -0.8856), (1.109, -0.303, -1.0), (1.062, -0.3016, -0.8856)], [], [(34, 1, 2, 37), (4, 7, 14, 12), (41, 35, 9, 29), (29, 9, 11, 30), (49, 43, 10, 31), (28, 0, 3, 31), (36, 5, 9, 35), (7, 4, 8, 10), (5, 6, 11, 9), (44, 7, 10, 43), (7, 44, 21, 27, 26, 14), (6, 5, 13, 15), (23, 25, 15, 13), (21, 39, 6, 15, 25, 27), (12, 14, 26, 22), (20, 47, 4, 12, 22, 24), (39, 21, 19, 38), (47, 20, 18, 46), (40, 38, 19, 32), (48, 46, 18, 33), (45, 16, 17, 42), (22, 23, 24), (25, 26, 27), (25, 23, 22, 26), (5, 36, 20, 24, 23, 13), (34, 16, 51, 54), (37, 40, 32, 17), (8, 28, 31, 10), (42, 49, 31, 3), (1, 29, 30, 2), (34, 41, 29, 1), (45, 48, 53, 50), (2, 30, 40, 37), (30, 11, 38, 40), (6, 39, 38, 11), (20, 36, 35, 18), (33, 18, 35, 41), (16, 34, 37, 17), (17, 32, 49, 42), (0, 28, 48, 45), (0, 45, 42, 3), (28, 8, 46, 48), (4, 47, 46, 8), (21, 44, 43, 19), (32, 19, 43, 49), (50, 53, 52, 51), (51, 52, 55, 54), (16, 45, 50, 51), (33, 41, 55, 52), (48, 33, 52, 53), (41, 34, 54, 55)])
me_cube.polygons.foreach_set('material_index', [0, 0, 1, 1, 1, 1, 1, 1, 1, 1, 0, 0, 0, 0, 0, 0, 1, 1, 1, 1, 0, 0, 0, 0, 0, 0, 1, 1, 1, 1, 1, 1, 1, 1, 1, 1, 1, 0, 1, 1, 0, 1, 1, 1, 1, 1, 1, 0, 1, 1, 1])
me_cube.materials.append(mat_wand)
me_cube.materials.append(mat_schwelle)
me_cube.use_remesh_preserve_volume = False
me_cube.use_remesh_preserve_attributes = False
me_cube.use_mirror_vertex_groups = False
me_cube.update()

# ---- objects
ob_cube_042 = bpy.data.objects.new('Cube.042', me_cube_047)
ob_cube_041 = bpy.data.objects.new('Cube.041', me_cube_046)
ob_cube_040 = bpy.data.objects.new('Cube.040', me_cube_045)
ob_cube_039 = bpy.data.objects.new('Cube.039', me_cube_043)
ob_cube_036 = bpy.data.objects.new('Cube.036', me_cube_040)
ob_cube_033 = bpy.data.objects.new('Cube.033', me_cube_039)
ob_cube_032 = bpy.data.objects.new('Cube.032', me_cube_038)
ob_cube_030 = bpy.data.objects.new('Cube.030', me_cube_037)
ob_cube_029 = bpy.data.objects.new('Cube.029', me_cube_036)
ob_cube_035 = bpy.data.objects.new('Cube.035', me_cube_035)
ob_cube_034 = bpy.data.objects.new('Cube.034', me_cube_034)
ob_cube_031 = bpy.data.objects.new('Cube.031', me_cube_031)
ob_cube_028 = bpy.data.objects.new('Cube.028', me_cube_028)
ob_cube_027 = bpy.data.objects.new('Cube.027', me_cube_027)
ob_cube_026 = bpy.data.objects.new('Cube.026', me_cube_026)
ob_cube_025 = bpy.data.objects.new('Cube.025', me_cube_025)
ob_cube_024 = bpy.data.objects.new('Cube.024', me_cube_024)
ob_cube_023 = bpy.data.objects.new('Cube.023', me_cube_023)
ob_cube_022 = bpy.data.objects.new('Cube.022', me_cube_022)
ob_cube_021 = bpy.data.objects.new('Cube.021', me_cube_021)
ob_cube_020 = bpy.data.objects.new('Cube.020', me_cube_020)
ob_cube_019 = bpy.data.objects.new('Cube.019', me_cube_019)
ob_cube_018 = bpy.data.objects.new('Cube.018', me_cube_018)
ob_cube_017 = bpy.data.objects.new('Cube.017', me_cube_017)
ob_cube_016 = bpy.data.objects.new('Cube.016', me_cube_016)
ob_cube_015 = bpy.data.objects.new('Cube.015', me_cube_015)
ob_cube_014 = bpy.data.objects.new('Cube.014', me_cube_014)
ob_plane_005 = bpy.data.objects.new('Plane.005', me_plane_006)
ob_plane_004 = bpy.data.objects.new('Plane.004', me_plane_005)
ob_plane_003 = bpy.data.objects.new('Plane.003', me_plane_004)
ob_cube_013 = bpy.data.objects.new('Cube.013', me_cube_013)
ob_cube_012 = bpy.data.objects.new('Cube.012', me_cube_012)
ob_cube_011 = bpy.data.objects.new('Cube.011', me_cube_011)
ob_cube_010 = bpy.data.objects.new('Cube.010', me_cube_010)
ob_cube_009 = bpy.data.objects.new('Cube.009', me_cube_009)
ob_cube_008 = bpy.data.objects.new('Cube.008', me_cube_008)
ob_cube_007 = bpy.data.objects.new('Cube.007', me_cube_007)
ob_cube_006 = bpy.data.objects.new('Cube.006', me_cube_006)
ob_cube_005 = bpy.data.objects.new('Cube.005', me_cube_005)
ob_cube_004 = bpy.data.objects.new('Cube.004', me_cube_004)
ob_cube_003 = bpy.data.objects.new('Cube.003', me_cube_003)
ob_cube_002 = bpy.data.objects.new('Cube.002', me_cube_002)
ob_plane_002 = bpy.data.objects.new('Plane.002', me_plane_002)
ob_cube_001 = bpy.data.objects.new('Cube.001', me_cube_001)
ob_plane_001 = bpy.data.objects.new('Plane.001', me_plane_001)
ob_plane = bpy.data.objects.new('Plane', me_plane)
ob_cube = bpy.data.objects.new('Cube', me_cube)

# ---- transforms, parenting, visibility, modifiers, constraints
ob_cube_042.location = (0.8158, -0.01351, 1.134)
ob_cube_042.rotation_euler = (1.571, -0.1737, 0.0)
ob_cube_042.scale = (0.007039, 0.04366, 0.0817)
ob_cube_042.lineart.crease_threshold = 0.0
ob_cube_041.location = (0.8158, 0.8127, 0.2712)
ob_cube_041.rotation_euler = (1.571, -0.1737, 0.0)
ob_cube_041.scale = (0.007039, 0.04366, 0.01782)
ob_cube_041.lineart.crease_threshold = 0.0
ob_cube_040.location = (0.8158, 0.4086, 0.276)
ob_cube_040.rotation_euler = (1.571, -0.1737, 0.0)
ob_cube_040.scale = (0.007039, 0.04366, 0.01782)
ob_cube_040.lineart.crease_threshold = 0.0
_m = ob_cube_040.modifiers.new('Array', 'ARRAY')
_m.count = 13
_m.constant_offset_displace = (0.0, 0.0, 0.0)
_m.relative_offset_displace = (0.79, 0.7, 0.0)
ob_cube_039.location = (0.8158, -0.3961, 0.276)
ob_cube_039.rotation_euler = (1.571, -0.1737, 0.0)
ob_cube_039.scale = (0.007039, 0.04366, 0.0169)
ob_cube_039.lineart.crease_threshold = 0.0
_m = ob_cube_039.modifiers.new('Array', 'ARRAY')
_m.count = 13
_m.constant_offset_displace = (0.0, 0.0, 0.0)
_m.relative_offset_displace = (0.79, 0.7, 0.0)
ob_cube_036.location = (0.8217, -0.1178, 0.2166)
ob_cube_036.rotation_euler = (0.0, -0.0, 0.2116)
ob_cube_036.scale = (-0.008445, 0.04482, 0.04141)
ob_cube_036.lineart.crease_threshold = 0.0
_m = ob_cube_036.modifiers.new('Array', 'ARRAY')
_m.count = 4
_m.constant_offset_displace = (0.0, 0.0, 0.0)
_m.relative_offset_displace = (-1.0, 0.8, 0.0)
ob_cube_033.location = (-0.01554, 0.7898, 0.1823)
ob_cube_033.rotation_euler = (1.571, -0.136, 4.712)
ob_cube_033.scale = (0.04869, 0.04869, 0.08971)
ob_cube_033.lineart.crease_threshold = 0.0
ob_cube_032.location = (-0.01554, -0.7888, 0.1823)
ob_cube_032.rotation_euler = (1.571, -0.136, 1.571)
ob_cube_032.scale = (0.04869, 0.04869, 0.08971)
ob_cube_032.lineart.crease_threshold = 0.0
ob_cube_030.location = (-0.7949, 0.194, 0.5983)
ob_cube_030.rotation_euler = (3.18, -1.242e-08, 3.142)
ob_cube_030.scale = (0.04869, 0.04869, 0.04743)
ob_cube_030.lineart.crease_threshold = 0.0
ob_cube_029.location = (-0.7949, -0.1973, 0.5983)
ob_cube_029.rotation_euler = (3.105, 1.208e-08, 3.142)
ob_cube_029.scale = (0.04869, 0.04869, 0.04743)
ob_cube_029.lineart.crease_threshold = 0.0
ob_cube_035.location = (-0.8123, 0.8432, 0.4879)
ob_cube_035.rotation_euler = (0.1707, -0.0, 3.142)
ob_cube_035.scale = (0.05456, 0.05508, 0.3587)
ob_cube_035.lineart.crease_threshold = 0.0
ob_cube_034.location = (-0.8123, -0.8539, 0.4879)
ob_cube_034.rotation_euler = (0.1707, 0.0, 6.283)
ob_cube_034.scale = (0.05456, 0.05508, 0.3587)
ob_cube_034.lineart.crease_threshold = 0.0
ob_cube_031.location = (-0.7949, 0.007051, 0.1823)
ob_cube_031.rotation_euler = (1.571, -0.0, 3.142)
ob_cube_031.scale = (0.04869, 0.04869, 0.08854)
ob_cube_031.lineart.crease_threshold = 0.0
ob_cube_028.location = (-0.8583, -0.01315, 1.058)
ob_cube_028.rotation_euler = (1.567, 1.258e-09, 3.142)
ob_cube_028.scale = (0.04869, 0.04869, 0.08776)
ob_cube_028.lineart.crease_threshold = 0.0
ob_cube_027.location = (-0.7949, 0.5841, 0.5983)
ob_cube_027.rotation_euler = (3.104, 1.21e-08, 3.142)
ob_cube_027.scale = (0.04869, 0.04869, 0.04743)
ob_cube_027.lineart.crease_threshold = 0.0
ob_cube_026.location = (-0.7949, -0.6225, 0.5983)
ob_cube_026.rotation_euler = (3.171, -9.452e-09, 3.142)
ob_cube_026.scale = (0.04869, 0.04869, 0.04743)
ob_cube_026.lineart.crease_threshold = 0.0
ob_cube_025.location = (-0.8396, -0.01315, 1.486)
ob_cube_025.rotation_euler = (1.571, -0.0, 3.142)
ob_cube_025.scale = (0.04869, 0.04869, 0.05737)
ob_cube_025.lineart.crease_threshold = 0.0
ob_cube_024.location = (-0.815, 0.2342, 1.274)
ob_cube_024.rotation_euler = (0.7272, -0.0, 3.142)
ob_cube_024.scale = (0.04869, 0.0525, 0.03394)
ob_cube_024.lineart.crease_threshold = 0.0
ob_cube_023.location = (-0.815, -0.2249, 1.271)
ob_cube_023.rotation_euler = (2.477, -0.0, 3.142)
ob_cube_023.scale = (0.04869, 0.05027, 0.03156)
ob_cube_023.lineart.crease_threshold = 0.0
ob_cube_022.location = (-0.8272, -0.01145, 1.576)
ob_cube_022.rotation_euler = (1.571, -0.0, 3.142)
ob_cube_022.scale = (0.06954, 0.04869, 0.01392)
ob_cube_022.lineart.crease_threshold = 0.0
ob_cube_021.location = (-0.8272, 0.1487, 1.715)
ob_cube_021.rotation_euler = (3.142, -0.0, 3.142)
ob_cube_021.scale = (0.04869, 0.04869, 0.02059)
ob_cube_021.lineart.crease_threshold = 0.0
ob_cube_020.location = (-0.8272, -0.1786, 1.715)
ob_cube_020.rotation_euler = (3.142, -0.0, 3.142)
ob_cube_020.scale = (0.04869, 0.04869, 0.02059)
ob_cube_020.lineart.crease_threshold = 0.0
ob_cube_019.location = (-0.8272, -0.01448, 1.915)
ob_cube_019.rotation_euler = (4.712, -0.0, 3.142)
ob_cube_019.scale = (0.04869, 0.04869, 0.0238)
ob_cube_019.lineart.crease_threshold = 0.0
ob_cube_018.location = (0.8184, 0.008679, 1.915)
ob_cube_018.rotation_euler = (4.712, -0.0, 0.0)
ob_cube_018.scale = (0.04869, 0.04869, 0.0238)
ob_cube_018.lineart.crease_threshold = 0.0
ob_cube_017.location = (0.8184, 0.1728, 1.715)
ob_cube_017.rotation_euler = (3.142, -0.0, 0.0)
ob_cube_017.scale = (0.04869, 0.04869, 0.02059)
ob_cube_017.lineart.crease_threshold = 0.0
ob_cube_016.location = (0.8184, -0.1545, 1.715)
ob_cube_016.rotation_euler = (3.142, -0.0, 0.0)
ob_cube_016.scale = (0.04869, 0.04869, 0.02059)
ob_cube_016.lineart.crease_threshold = 0.0
ob_cube_015.location = (0.8184, 0.005654, 1.583)
ob_cube_015.rotation_euler = (1.571, -0.0, 0.0)
ob_cube_015.scale = (0.06954, 0.04869, 0.01392)
ob_cube_015.lineart.crease_threshold = 0.0
ob_cube_014.location = (0.008777, 0.007355, 2.233)
ob_cube_014.rotation_euler = (1.571, -0.0, 1.571)
ob_cube_014.scale = (0.08561, 0.08561, 0.13)
ob_cube_014.lineart.crease_threshold = 0.0
ob_plane_005.location = (0.2933, 0.6235, 1.397)
ob_plane_005.rotation_euler = (0.9918, -0.0, 3.142)
ob_plane_005.lineart.crease_threshold = 0.0
ob_plane_004.location = (-0.9907, -0.6023, 1.444)
ob_plane_004.rotation_euler = (0.9422, 3.236e-08, 6.283)
ob_plane_004.scale = (1.064, 1.064, 1.064)
ob_plane_004.lineart.crease_threshold = 0.0
ob_plane_003.location = (1.001, 0.6129, 1.445)
ob_plane_003.rotation_euler = (0.9918, -0.0, 3.142)
ob_plane_003.scale = (1.064, 1.064, 1.064)
ob_plane_003.lineart.crease_threshold = 0.0
ob_cube_013.location = (0.8062, 0.2191, 1.255)
ob_cube_013.rotation_euler = (2.477, -0.0, 0.0)
ob_cube_013.scale = (0.04869, 0.0525, 0.03394)
ob_cube_013.lineart.crease_threshold = 0.0
ob_cube_012.location = (0.8062, -0.24, 1.274)
ob_cube_012.rotation_euler = (0.7272, -0.0, 0.0)
ob_cube_012.scale = (0.04869, 0.0525, 0.03394)
ob_cube_012.lineart.crease_threshold = 0.0
ob_cube_011.location = (0.8308, 0.007355, 1.486)
ob_cube_011.rotation_euler = (1.571, -0.0, 0.0)
ob_cube_011.scale = (0.04869, 0.04869, 0.05737)
ob_cube_011.lineart.crease_threshold = 0.0
ob_cube_010.location = (0.786, 0.6167, 0.5983)
ob_cube_010.rotation_euler = (3.142, -0.0, 0.0)
ob_cube_010.scale = (0.04869, 0.04869, 0.04743)
ob_cube_010.lineart.crease_threshold = 0.0
ob_cube_009.location = (0.786, -0.5899, 0.5983)
ob_cube_009.rotation_euler = (3.142, -0.0, 0.0)
ob_cube_009.scale = (0.04869, 0.04869, 0.04743)
ob_cube_009.lineart.crease_threshold = 0.0
ob_cube_008.location = (0.8495, 0.007355, 1.058)
ob_cube_008.rotation_euler = (1.571, -0.0, 0.0)
ob_cube_008.scale = (0.04869, 0.04869, 0.08776)
ob_cube_008.lineart.crease_threshold = 0.0
ob_cube_007.location = (0.8204, 0.243, 0.966)
ob_cube_007.rotation_euler = (1.571, -0.0, 0.0)
ob_cube_007.scale = (0.04869, 0.04869, 0.03206)
ob_cube_007.lineart.crease_threshold = 0.0
ob_cube_006.location = (0.786, 0.7793, 0.1823)
ob_cube_006.rotation_euler = (1.571, -0.0, 0.0)
ob_cube_006.scale = (0.04869, 0.04869, 0.03206)
ob_cube_006.lineart.crease_threshold = 0.0
ob_cube_005.location = (0.786, -0.5082, 0.1823)
ob_cube_005.rotation_euler = (1.571, -0.0, 0.0)
ob_cube_005.scale = (0.04869, 0.04869, 0.03206)
ob_cube_005.lineart.crease_threshold = 0.0
ob_cube_004.location = (0.8075, 0.2008, 0.1402)
ob_cube_004.scale = (0.04869, 0.04869, 0.04869)
ob_cube_004.lineart.crease_threshold = 0.0
ob_cube_003.location = (0.8062, -0.2132, 0.1402)
ob_cube_003.scale = (0.04869, 0.04869, 0.04869)
ob_cube_003.lineart.crease_threshold = 0.0
ob_cube_002.location = (0.8034, 0.8481, 0.4879)
ob_cube_002.rotation_euler = (0.1707, -0.0, 3.142)
ob_cube_002.scale = (0.05456, 0.05508, 0.3587)
ob_cube_002.lineart.crease_threshold = 0.0
ob_plane_002.location = (-0.2835, -0.6215, 1.397)
ob_plane_002.rotation_euler = (0.9422, -0.0, 0.0)
ob_plane_002.lineart.crease_threshold = 0.0
ob_cube_001.location = (0.8034, -0.849, 0.4879)
ob_cube_001.rotation_euler = (0.1707, -0.0, 0.0)
ob_cube_001.scale = (0.05456, 0.05508, 0.3587)
ob_cube_001.lineart.crease_threshold = 0.0
ob_plane_001.location = (0.0, 0.6165, 1.4)
ob_plane_001.rotation_euler = (0.9918, -0.0, 3.142)
ob_plane_001.lineart.crease_threshold = 0.0
ob_plane.location = (0.0, -0.6215, 1.397)
ob_plane.rotation_euler = (0.9422, -0.0, 0.0)
ob_plane.lineart.crease_threshold = 0.0
ob_cube.location = (0.0, 0.0, 1.004)
ob_cube.lock_rotations_4d = False
ob_cube.empty_display_type = 'ARROWS'
ob_cube.lineart.crease_threshold = 0.0

# ---- collection membership
col_collection_1.objects.link(ob_cube_042)
col_collection_1.objects.link(ob_cube_041)
col_collection_1.objects.link(ob_cube_040)
col_collection_1.objects.link(ob_cube_039)
col_collection_1.objects.link(ob_cube_036)
col_collection_1.objects.link(ob_cube_033)
col_collection_1.objects.link(ob_cube_032)
col_collection_1.objects.link(ob_cube_030)
col_collection_1.objects.link(ob_cube_029)
col_collection_1.objects.link(ob_cube_035)
col_collection_1.objects.link(ob_cube_034)
col_collection_1.objects.link(ob_cube_031)
col_collection_1.objects.link(ob_cube_028)
col_collection_1.objects.link(ob_cube_027)
col_collection_1.objects.link(ob_cube_026)
col_collection_1.objects.link(ob_cube_025)
col_collection_1.objects.link(ob_cube_024)
col_collection_1.objects.link(ob_cube_023)
col_collection_1.objects.link(ob_cube_022)
col_collection_1.objects.link(ob_cube_021)
col_collection_1.objects.link(ob_cube_020)
col_collection_1.objects.link(ob_cube_019)
col_collection_1.objects.link(ob_cube_018)
col_collection_1.objects.link(ob_cube_017)
col_collection_1.objects.link(ob_cube_016)
col_collection_1.objects.link(ob_cube_015)
col_collection_1.objects.link(ob_cube_014)
col_collection_1.objects.link(ob_plane_005)
col_collection_1.objects.link(ob_plane_004)
col_collection_1.objects.link(ob_plane_003)
col_collection_1.objects.link(ob_cube_013)
col_collection_1.objects.link(ob_cube_012)
col_collection_1.objects.link(ob_cube_011)
col_collection_1.objects.link(ob_cube_010)
col_collection_1.objects.link(ob_cube_009)
col_collection_1.objects.link(ob_cube_008)
col_collection_1.objects.link(ob_cube_007)
col_collection_1.objects.link(ob_cube_006)
col_collection_1.objects.link(ob_cube_005)
col_collection_1.objects.link(ob_cube_004)
col_collection_1.objects.link(ob_cube_003)
col_collection_1.objects.link(ob_cube_002)
col_collection_1.objects.link(ob_plane_002)
col_collection_1.objects.link(ob_cube_001)
col_collection_1.objects.link(ob_plane_001)
col_collection_1.objects.link(ob_plane)
col_collection_1.objects.link(ob_cube)

# ---- scene / render settings (as saved in the file)
scene.frame_start = 1; scene.frame_end = 250; scene.frame_set(1)
scene.render.engine = 'BLENDER_EEVEE_NEXT'
scene.render.resolution_percentage = 50
scene.render.dither_intensity = 0.0
scene.cycles.use_denoising = False
scene.cycles.samples = 128
scene.cycles.sampling_pattern = 'TABULATED_SOBOL'
scene.cycles.use_adaptive_sampling = False
scene.cycles.use_light_tree = False
scene.cycles.blur_glossy = 0.0
scene.cycles.sample_clamp_indirect = 0.0
scene.view_settings.view_transform = 'Standard'
bpy.context.view_layer.update()

# ---- added for rendering (the .blend has no active camera and no usable light): camera, sun
cam_auto = bpy.data.cameras.new('AutoCamera')
cam_auto.lens = 50.0
cam_auto.sensor_width = 36.0
cam_auto.clip_end = 1000.0
ob_auto_camera = bpy.data.objects.new('AutoCamera', cam_auto)
scene.collection.objects.link(ob_auto_camera)
ob_auto_camera.location = (4.00235, -4.80989, 4.43539)
ob_auto_camera.rotation_euler = (1.09748, -7.21219e-08, 0.694738)
scene.camera = ob_auto_camera
light_auto_sun = bpy.data.lights.new('AutoSun', 'SUN')
light_auto_sun.energy = 3.0
light_auto_sun.angle = 0.0523599
ob_auto_sun = bpy.data.objects.new('AutoSun', light_auto_sun)
scene.collection.objects.link(ob_auto_sun)
ob_auto_sun.rotation_euler = (0.872665, 0.174533, 0.523599)
bpy.context.view_layer.update()
